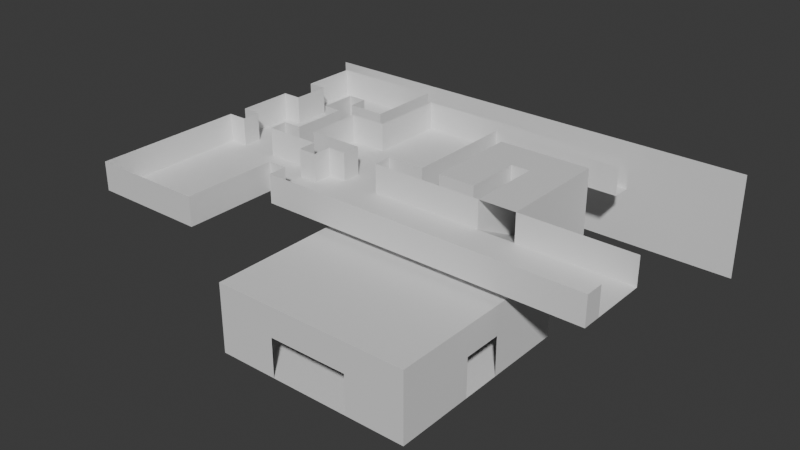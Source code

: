 # Source: Mansion.blend  (saved by Blender 4.1.24; exported with 4.5.12 LTS)
import bpy
from mathutils import Matrix  # noqa: F401  (used for matrix-valued properties, if any)

bpy.ops.wm.read_factory_settings(use_empty=True)
scene = bpy.context.scene
scene.name = 'Scene'

# ---- materials (node trees are filled in below, after node groups)
mat_woodfloor = bpy.data.materials.new('WoodFloor')
mat_woodfloor.use_transparent_shadow = False
mat_tilefloor = bpy.data.materials.new('TileFloor')
mat_tilefloor.use_transparent_shadow = False
mat_carpetfloor = bpy.data.materials.new('CarpetFloor')
mat_carpetfloor.use_transparent_shadow = False
mat_plasterwall = bpy.data.materials.new('PlasterWall')
mat_plasterwall.use_transparent_shadow = False
mat_woodwall = bpy.data.materials.new('WoodWall')
mat_woodwall.use_transparent_shadow = False
mat_tilewall = bpy.data.materials.new('TileWall')
mat_tilewall.use_transparent_shadow = False

# ---- material node trees
mat_woodfloor.use_nodes = True; mat_woodfloor.node_tree.nodes.clear()
_N = mat_woodfloor.node_tree.nodes; _L = mat_woodfloor.node_tree.links
n0 = _N.new('ShaderNodeBsdfPrincipled'); n0.name = 'Principled BSDF'; n0.location = (10, 300)
n1 = _N.new('ShaderNodeOutputMaterial'); n1.name = 'Material Output'; n1.location = (300, 300)
_L.new(n0.outputs[0], n1.inputs[0])
n1.is_active_output = True
mat_tilefloor.use_nodes = True; mat_tilefloor.node_tree.nodes.clear()
_N = mat_tilefloor.node_tree.nodes; _L = mat_tilefloor.node_tree.links
n0 = _N.new('ShaderNodeBsdfPrincipled'); n0.name = 'Principled BSDF'; n0.location = (10, 300)
n1 = _N.new('ShaderNodeOutputMaterial'); n1.name = 'Material Output'; n1.location = (300, 300)
_L.new(n0.outputs[0], n1.inputs[0])
n1.is_active_output = True
mat_carpetfloor.use_nodes = True; mat_carpetfloor.node_tree.nodes.clear()
_N = mat_carpetfloor.node_tree.nodes; _L = mat_carpetfloor.node_tree.links
n0 = _N.new('ShaderNodeBsdfPrincipled'); n0.name = 'Principled BSDF'; n0.location = (10, 300)
n1 = _N.new('ShaderNodeOutputMaterial'); n1.name = 'Material Output'; n1.location = (300, 300)
_L.new(n0.outputs[0], n1.inputs[0])
n1.is_active_output = True
mat_plasterwall.use_nodes = True; mat_plasterwall.node_tree.nodes.clear()
_N = mat_plasterwall.node_tree.nodes; _L = mat_plasterwall.node_tree.links
n0 = _N.new('ShaderNodeBsdfPrincipled'); n0.name = 'Principled BSDF'; n0.location = (10, 300)
n1 = _N.new('ShaderNodeOutputMaterial'); n1.name = 'Material Output'; n1.location = (300, 300)
_L.new(n0.outputs[0], n1.inputs[0])
n1.is_active_output = True
mat_woodwall.use_nodes = True; mat_woodwall.node_tree.nodes.clear()
_N = mat_woodwall.node_tree.nodes; _L = mat_woodwall.node_tree.links
n0 = _N.new('ShaderNodeBsdfPrincipled'); n0.name = 'Principled BSDF'; n0.location = (10, 300)
n1 = _N.new('ShaderNodeOutputMaterial'); n1.name = 'Material Output'; n1.location = (300, 300)
_L.new(n0.outputs[0], n1.inputs[0])
n1.is_active_output = True
mat_tilewall.use_nodes = True; mat_tilewall.node_tree.nodes.clear()
_N = mat_tilewall.node_tree.nodes; _L = mat_tilewall.node_tree.links
n0 = _N.new('ShaderNodeBsdfPrincipled'); n0.name = 'Principled BSDF'; n0.location = (10, 300)
n1 = _N.new('ShaderNodeOutputMaterial'); n1.name = 'Material Output'; n1.location = (300, 300)
_L.new(n0.outputs[0], n1.inputs[0])
n1.is_active_output = True

# ---- world
world_world = bpy.data.worlds.new('World'); scene.world = world_world
world_world.use_nodes = True; world_world.node_tree.nodes.clear()
_N = world_world.node_tree.nodes; _L = world_world.node_tree.links
n0 = _N.new('ShaderNodeOutputWorld'); n0.name = 'World Output'; n0.location = (300, 300)
n1 = _N.new('ShaderNodeBackground'); n1.name = 'Background'; n1.location = (10, 300)
n1.inputs[0].default_value = (0.05088, 0.05088, 0.05088, 1.0)
_L.new(n1.outputs[0], n0.inputs[0])
n0.is_active_output = True
world_world.color = (0.05088, 0.05088, 0.05088)
world_world.use_sun_shadow = False
world_world.sun_shadow_jitter_overblur = 0.0

# ---- meshes
me_grid = bpy.data.meshes.new('Grid')
me_grid.from_pydata([(2.0, -10.0, 0.0), (4.0, -10.0, 0.0), (6.0, -10.0, 0.0), (8.0, -10.0, 0.0), (10.0, -10.0, 0.0), (-8.0, -8.0, 0.0), (-6.0, -8.0, 0.0), (-4.0, -8.0, 0.0), (-2.0, -8.0, 0.0), (0.0, -8.0, 0.0), (2.0, -8.0, 0.0), (4.0, -8.0, 0.0), (6.0, -8.0, 0.0), (8.0, -8.0, 0.0), (10.0, -8.0, 0.0), (-10.0, -6.0, 0.0), (-8.0, -6.0, 0.0), (-6.0, -6.0, 0.0), (-4.0, -6.0, 0.0), (-2.0, -6.0, 0.0), (0.0, -6.0, 0.0), (2.0, -6.0, 0.0), (4.0, -6.0, 0.0), (6.0, -6.0, 0.0), (8.0, -6.0, 0.0), (-10.0, -4.0, 0.0), (-8.0, -4.0, 0.0), (-6.0, -4.0, 0.0), (-4.0, -4.0, 0.0), (-2.0, -4.0, 0.0), (0.0, -4.0, 0.0), (2.0, -4.0, 0.0), (4.0, -4.0, 0.0), (6.0, -4.0, 0.0), (8.0, -4.0, 0.0), (-8.0, -2.0, 0.0), (-6.0, -2.0, 0.0), (-4.0, -2.0, 0.0), (-2.0, -2.0, 0.0), (0.0, -2.0, 0.0), (2.0, -2.0, 0.0), (4.0, -2.0, 0.0), (6.0, -2.0, 0.0), (8.0, -2.0, 0.0), (-10.0, 0.0, 0.0), (-8.0, 0.0, 0.0), (-6.0, 0.0, 0.0), (-4.0, 0.0, 0.0), (-2.0, 0.0, 0.0), (0.0, 0.0, 0.0), (2.0, 0.0, 0.0), (4.0, 0.0, 0.0), (6.0, 0.0, 0.0), (8.0, 0.0, 0.0), (-10.0, 2.0, 0.0), (-8.0, 2.0, 0.0), (-6.0, 2.0, 0.0), (-4.0, 2.0, 0.0), (-2.0, 2.0, 0.0), (0.0, 2.0, 0.0), (2.0, 2.0, 0.0), (4.0, 2.0, 0.0), (6.0, 2.0, 0.0), (8.0, 2.0, 0.0), (-8.0, 4.0, 0.0), (-6.0, 4.0, 0.0), (-4.0, 4.0, 0.0), (-2.0, 4.0, 0.0), (0.0, 4.0, 0.0), (2.0, 4.0, 0.0), (4.0, 4.0, 0.0), (6.0, 4.0, 0.0), (8.0, 4.0, 0.0), (10.0, 4.0, 0.0), (-10.0, 6.0, 0.0), (-8.0, 6.0, 0.0), (-6.0, 6.0, 0.0), (-4.0, 6.0, 0.0), (-2.0, 6.0, 0.0), (0.0, 6.0, 0.0), (2.0, 6.0, 0.0), (4.0, 6.0, 0.0), (6.0, 6.0, 0.0), (8.0, 6.0, 0.0), (10.0, 6.0, 0.0), (-10.0, 8.0, 0.0), (-8.0, 8.0, 0.0), (-6.0, 8.0, 0.0), (-4.0, 8.0, 0.0), (-2.0, 8.0, 0.0), (0.0, 8.0, 0.0), (2.0, 8.0, 0.0), (4.0, 8.0, 0.0), (6.0, 8.0, 0.0), (8.0, 8.0, 0.0), (10.0, 8.0, 0.0), (-10.0, 10.0, 0.0), (-6.0, 10.0, 0.0), (-4.0, 10.0, 0.0), (-2.0, 10.0, 0.0), (0.0, 10.0, 0.0), (4.0, 10.0, 0.0), (6.0, 10.0, 0.0), (-4.0, 12.0, 1.0), (-2.0, 12.0, 1.0), (0.0, 12.0, 1.0), (-4.0, 14.0, 2.0), (-2.0, 14.0, 2.0), (0.0, 14.0, 2.0), (-4.0, 16.0, 3.0), (-2.0, 16.0, 3.0), (0.0, 16.0, 3.0), (-4.0, 18.0, 4.0), (-2.0, 18.0, 4.0), (0.0, 18.0, 4.0), (-4.0, 20.0, 4.0), (-2.0, 20.0, 4.0), (0.0, 20.0, 4.0), (-4.0, 22.0, 4.0), (-2.0, 22.0, 4.0), (0.0, 22.0, 4.0), (2.0, 18.0, 4.0), (2.0, 20.0, 4.0), (2.0, 22.0, 4.0), (4.0, 18.0, 4.0), (4.0, 20.0, 4.0), (4.0, 22.0, 4.0), (2.0, 16.0, 5.0), (4.0, 16.0, 5.0), (0.0, 16.0, 4.0), (2.0, 14.0, 6.0), (4.0, 14.0, 6.0), (0.0, 14.0, 4.0), (-4.0, 24.0, 11.0), (4.0, 12.0, 7.0), (2.0, 10.0, 7.0), (6.0, 10.0, 7.0), (8.0, 10.0, 7.0), (10.0, 8.0, 7.0), (10.0, 6.0, 7.0), (-4.0, 10.0, 7.0), (-8.0, 10.0, 7.0), (-10.0, 10.0, 7.0), (-10.0, 4.0, 7.0), (-10.0, -10.0, 0.0), (-8.0, -10.0, 0.0), (-6.0, -10.0, 0.0), (-4.0, -10.0, 0.0), (-2.0, -10.0, 0.0), (0.0, -10.0, 0.0), (-10.0, -8.0, 0.0), (10.0, -6.0, 0.0), (10.0, -4.0, 0.0), (-10.0, -2.0, 0.0), (10.0, -2.0, 0.0), (10.0, 0.0, 0.0), (10.0, 2.0, 0.0), (-10.0, 4.0, 0.0), (-8.0, 10.0, 0.0), (2.0, 10.0, 0.0), (8.0, 10.0, 0.0), (10.0, 10.0, 0.0), (-2.0, -10.0, 4.0), (0.0, -10.0, 4.0), (2.0, -10.0, 4.0), (10.0, -10.0, 4.0), (-10.0, -4.0, 4.0), (-10.0, -2.0, 4.0), (10.0, 0.0, 4.0), (10.0, 4.0, 4.0), (-10.0, 6.0, 4.0), (-10.0, 10.0, 4.0), (-8.0, 10.0, 4.0), (-6.0, 10.0, 4.0), (2.0, 10.0, 4.0), (4.0, 10.0, 4.0), (6.0, 10.0, 4.0), (-10.0, -10.0, 4.0), (-8.0, -10.0, 4.0), (-6.0, -10.0, 4.0), (-4.0, -10.0, 4.0), (4.0, -10.0, 4.0), (6.0, -10.0, 4.0), (8.0, -10.0, 4.0), (-10.0, -8.0, 4.0), (10.0, -8.0, 4.0), (-10.0, -6.0, 4.0), (10.0, -6.0, 4.0), (10.0, -4.0, 4.0), (10.0, -2.0, 4.0), (-10.0, 0.0, 4.0), (-10.0, 2.0, 4.0), (10.0, 2.0, 4.0), (-10.0, 4.0, 4.0), (10.0, 6.0, 4.0), (-10.0, 8.0, 4.0), (10.0, 8.0, 4.0), (-4.0, 10.0, 4.0), (0.0, 10.0, 4.0), (8.0, 10.0, 4.0), (10.0, 10.0, 4.0), (-10.0, -10.0, 7.0), (-8.0, -10.0, 7.0), (-6.0, -10.0, 7.0), (-4.0, -10.0, 7.0), (-2.0, -10.0, 7.0), (0.0, -10.0, 7.0), (2.0, -10.0, 7.0), (4.0, -10.0, 7.0), (6.0, -10.0, 7.0), (8.0, -10.0, 7.0), (10.0, -10.0, 7.0), (-10.0, -8.0, 7.0), (10.0, -8.0, 7.0), (-10.0, -6.0, 7.0), (10.0, -6.0, 7.0), (-10.0, -4.0, 7.0), (10.0, -4.0, 7.0), (-10.0, -2.0, 7.0), (10.0, -2.0, 7.0), (-10.0, 0.0, 7.0), (10.0, 0.0, 7.0), (-10.0, 2.0, 7.0), (10.0, 2.0, 7.0), (10.0, 4.0, 7.0), (-10.0, 6.0, 7.0), (-10.0, 8.0, 7.0), (-6.0, 10.0, 7.0), (0.0, 10.0, 7.0), (4.0, 10.0, 7.0), (10.0, 10.0, 7.0), (0.0, 12.0, 4.0), (2.0, 18.0, 7.0), (-4.0, 14.0, 7.0), (-4.0, 16.0, 7.0), (-4.0, 22.0, 7.0), (2.0, 12.0, 7.0), (2.0, 14.0, 7.0), (0.0, 18.0, 7.0), (2.0, 16.0, 7.0), (-4.0, 12.0, 4.0), (-4.0, 16.0, 4.0), (-4.0, 14.0, 4.0), (-4.0, 12.0, 7.0), (-4.0, 18.0, 7.0), (-2.0, 22.0, 7.0), (2.0, 22.0, 7.0), (4.0, 22.0, 7.0), (-2.0, 12.0, 11.0), (-24.0, 0.0, 8.0), (-24.0, 2.0, 8.0), (-24.0, 12.0, 8.0), (-24.0, 10.0, 8.0), (-24.0, 8.0, 8.0), (-24.0, 6.0, 8.0), (-24.0, 4.0, 8.0), (-22.0, 4.0, 8.0), (-22.0, 6.0, 8.0), (-22.0, 8.0, 8.0), (-22.0, 10.0, 8.0), (-22.0, 2.0, 8.0), (-22.0, 0.0, 8.0), (-20.0, 14.0, 8.0), (-18.0, 14.0, 8.0), (-20.0, 0.0, 8.0), (2.0, 10.0, 8.0), (0.0, 8.0, 8.0), (2.0, 8.0, 8.0), (4.0, 8.0, 8.0), (0.0, 6.0, 8.0), (2.0, 6.0, 8.0), (4.0, 6.0, 8.0), (0.0, 4.0, 8.0), (2.0, 4.0, 8.0), (4.0, 4.0, 8.0), (6.0, 10.0, 8.0), (6.0, 8.0, 8.0), (6.0, 6.0, 8.0), (6.0, 4.0, 8.0), (8.0, 10.0, 8.0), (8.0, 8.0, 8.0), (8.0, 6.0, 8.0), (8.0, 4.0, 8.0), (10.0, 8.0, 8.0), (10.0, 6.0, 8.0), (12.0, 10.0, 8.0), (12.0, 8.0, 8.0), (12.0, 6.0, 8.0), (12.0, 4.0, 8.0), (14.0, 10.0, 8.0), (14.0, 8.0, 8.0), (14.0, 6.0, 8.0), (14.0, 4.0, 8.0), (16.0, 10.0, 8.0), (16.0, 8.0, 8.0), (16.0, 6.0, 8.0), (16.0, 4.0, 8.0), (18.0, 10.0, 8.0), (18.0, 8.0, 8.0), (18.0, 6.0, 8.0), (18.0, 4.0, 8.0), (-2.0, 10.0, 8.0), (-2.0, 8.0, 8.0), (-2.0, 6.0, 8.0), (-2.0, 4.0, 8.0), (-4.0, 10.0, 8.0), (-4.0, 8.0, 8.0), (-4.0, 6.0, 8.0), (-4.0, 4.0, 8.0), (-6.0, 8.0, 8.0), (-6.0, 6.0, 8.0), (-6.0, 4.0, 8.0), (-8.0, 10.0, 8.0), (-8.0, 8.0, 8.0), (-8.0, 6.0, 8.0), (-8.0, 4.0, 8.0), (-10.0, 10.0, 8.0), (-10.0, 4.0, 8.0), (-12.0, 10.0, 8.0), (-12.0, 8.0, 8.0), (-12.0, 6.0, 8.0), (-12.0, 4.0, 8.0), (-18.0, 0.0, 8.0), (-18.0, 2.0, 8.0), (-20.0, 2.0, 8.0), (-18.0, 12.0, 8.0), (-20.0, 12.0, 8.0), (-20.0, 10.0, 8.0), (-20.0, 8.0, 8.0), (-20.0, 6.0, 8.0), (-20.0, 4.0, 8.0), (-18.0, 4.0, 8.0), (-18.0, 6.0, 8.0), (-18.0, 8.0, 8.0), (-18.0, 10.0, 8.0), (-16.0, 10.0, 8.0), (-16.0, 8.0, 8.0), (-16.0, 6.0, 8.0), (-16.0, 4.0, 8.0), (-14.0, 4.0, 8.0), (-14.0, 6.0, 8.0), (-14.0, 8.0, 8.0), (-14.0, 10.0, 8.0), (-30.0, 14.0, 8.0), (-30.0, 4.0, 8.0), (-30.0, 6.0, 8.0), (-30.0, 8.0, 8.0), (-30.0, 10.0, 8.0), (-30.0, 12.0, 8.0), (-30.0, 2.0, 8.0), (-30.0, 0.0, 8.0), (-28.0, 0.0, 8.0), (-28.0, 2.0, 8.0), (-28.0, 12.0, 8.0), (-28.0, 10.0, 8.0), (-28.0, 8.0, 8.0), (-28.0, 6.0, 8.0), (-28.0, 4.0, 8.0), (-28.0, 14.0, 8.0), (-26.0, 14.0, 8.0), (-26.0, 4.0, 8.0), (-26.0, 6.0, 8.0), (-26.0, 8.0, 8.0), (-26.0, 10.0, 8.0), (-26.0, 12.0, 8.0), (-26.0, 2.0, 8.0), (-26.0, 0.0, 8.0), (-24.0, 14.0, 8.0), (10.0, 4.0, 8.0), (-10.0, 6.0, 8.0), (-10.0, 8.0, 8.0), (-6.0, 10.0, 8.0), (0.0, 10.0, 8.0), (4.0, 10.0, 8.0), (10.0, 10.0, 8.0), (0.0, 12.0, 7.0), (2.0, 16.0, 11.0), (0.0, 14.0, 7.0), (0.0, 18.0, 11.0), (2.0, 14.0, 11.0), (2.0, 12.0, 11.0), (0.0, 16.0, 7.0), (2.0, 18.0, 11.0), (0.0, 10.0, 11.0), (4.0, 10.0, 11.0), (0.0, 12.0, 11.0), (0.0, 14.0, 11.0), (-4.0, 12.0, 11.0), (-4.0, 14.0, 11.0), (-4.0, 16.0, 11.0), (-4.0, 18.0, 11.0), (-4.0, 20.0, 11.0), (-4.0, 22.0, 11.0), (-2.0, 22.0, 11.0), (0.0, 22.0, 11.0), (2.0, 22.0, 11.0), (4.0, 22.0, 11.0), (0.0, 16.0, 11.0), (2.0, 10.0, 11.0), (-4.0, 10.0, 11.0), (-2.0, 10.0, 11.0), (-30.0, 16.0, 8.0), (-28.0, 16.0, 8.0), (-26.0, 16.0, 8.0), (-24.0, 16.0, 8.0), (-22.0, 20.0, 8.0), (-30.0, 18.0, 8.0), (-28.0, 18.0, 8.0), (-26.0, 18.0, 8.0), (-30.0, 22.0, 8.0), (-28.0, 22.0, 8.0), (-26.0, 22.0, 8.0), (-22.0, 24.0, 8.0), (-30.0, 24.0, 8.0), (-28.0, 24.0, 8.0), (-26.0, 24.0, 8.0), (-24.0, 24.0, 8.0), (-22.0, 26.0, 8.0), (-30.0, 26.0, 8.0), (-28.0, 26.0, 8.0), (-26.0, 26.0, 8.0), (-24.0, 26.0, 8.0), (-20.0, 22.0, 8.0), (-20.0, 24.0, 8.0), (-20.0, 26.0, 8.0), (-8.0, 2.0, 8.0), (-6.0, 2.0, 8.0), (-4.0, 2.0, 8.0), (-18.0, 0.0, 11.0), (-18.0, 2.0, 11.0), (-18.0, 12.0, 11.0), (-18.0, 4.0, 11.0), (-18.0, 10.0, 11.0), (-30.0, 14.0, 11.0), (-30.0, 4.0, 11.0), (-30.0, 6.0, 11.0), (-30.0, 8.0, 11.0), (-30.0, 10.0, 11.0), (-30.0, 12.0, 11.0), (-30.0, 2.0, 11.0), (-30.0, 0.0, 11.0), (-2.0, 2.0, 8.0), (18.0, 2.0, 8.0), (-30.0, 16.0, 11.0), (-22.0, 20.0, 11.0), (-30.0, 18.0, 11.0), (-30.0, 22.0, 11.0), (-28.0, 22.0, 11.0), (-28.0, 10.0, 11.0), (-30.0, 24.0, 11.0), (-6.0, 20.0, 11.0), (-30.0, 26.0, 11.0), (-6.0, 18.0, 11.0), (-6.0, 16.0, 11.0), (-6.0, 14.0, 11.0), (-18.0, 22.0, 11.0), (-18.0, 24.0, 11.0), (-18.0, 26.0, 11.0), (-20.0, 16.0, 8.0), (-20.0, 20.0, 8.0), (-20.0, 16.0, 11.0), (-18.0, 20.0, 11.0), (-8.0, 12.0, 8.0), (-10.0, 12.0, 8.0), (-12.0, 12.0, 8.0), (-16.0, 12.0, 8.0), (-14.0, 12.0, 8.0), (-6.0, 12.0, 8.0), (-8.0, 14.0, 8.0), (-10.0, 14.0, 8.0), (-12.0, 14.0, 8.0), (-16.0, 14.0, 8.0), (-14.0, 14.0, 8.0), (-6.0, 14.0, 8.0), (-8.0, 16.0, 8.0), (-10.0, 16.0, 8.0), (-12.0, 16.0, 8.0), (-18.0, 16.0, 8.0), (-16.0, 16.0, 8.0), (-14.0, 16.0, 8.0), (-6.0, 16.0, 8.0), (-8.0, 18.0, 8.0), (-10.0, 18.0, 8.0), (-12.0, 18.0, 8.0), (-18.0, 20.0, 8.0), (-14.0, 18.0, 8.0), (-6.0, 18.0, 8.0), (-4.0, 20.0, 7.0), (-8.0, 20.0, 8.0), (-10.0, 20.0, 8.0), (-12.0, 20.0, 8.0), (-18.0, 22.0, 8.0), (-16.0, 20.0, 8.0), (-14.0, 20.0, 8.0), (-6.0, 20.0, 8.0), (-8.0, 22.0, 8.0), (-10.0, 22.0, 8.0), (-12.0, 22.0, 8.0), (-18.0, 24.0, 8.0), (-16.0, 22.0, 8.0), (-14.0, 22.0, 8.0), (-6.0, 22.0, 8.0), (-4.0, 24.0, 8.0), (-8.0, 24.0, 8.0), (-10.0, 24.0, 8.0), (-12.0, 24.0, 8.0), (-18.0, 26.0, 8.0), (-16.0, 24.0, 8.0), (-14.0, 24.0, 8.0), (-6.0, 24.0, 8.0), (-16.0, 24.0, 11.0), (-2.0, 24.0, 8.0), (0.0, 22.0, 7.0), (0.0, 24.0, 8.0), (2.0, 24.0, 8.0), (-6.0, 22.0, 11.0), (4.0, 24.0, 8.0), (4.0, 24.0, 11.0), (-24.0, 12.0, 11.0), (-20.0, 12.0, 11.0), (-28.0, 12.0, 11.0), (18.0, 4.0, 11.0), (-16.0, 4.0, 11.0), (6.0, 18.0, 4.0), (6.0, 20.0, 4.0), (6.0, 22.0, 4.0), (6.0, 16.0, 5.0), (6.0, 14.0, 6.0), (6.0, 14.0, 7.0), (6.0, 18.0, 7.0), (6.0, 20.0, 7.0), (6.0, 22.0, 7.0), (6.0, 12.0, 7.0), (6.0, 16.0, 7.0), (6.0, 10.0, 11.0), (6.0, 12.0, 11.0), (6.0, 14.0, 11.0), (6.0, 18.0, 11.0), (6.0, 20.0, 11.0), (6.0, 22.0, 11.0), (6.0, 16.0, 11.0), (-2.0, 10.0, 7.0), (-8.0, 8.0, 7.0), (-6.0, 8.0, 7.0), (-4.0, 8.0, 7.0), (-2.0, 8.0, 7.0), (0.0, 8.0, 7.0), (2.0, 8.0, 7.0), (4.0, 8.0, 7.0), (6.0, 8.0, 7.0), (8.0, 8.0, 7.0), (-8.0, 6.0, 7.0), (-6.0, 6.0, 7.0), (-4.0, 6.0, 7.0), (-2.0, 6.0, 7.0), (0.0, 6.0, 7.0), (2.0, 6.0, 7.0), (4.0, 6.0, 7.0), (6.0, 6.0, 7.0), (8.0, 6.0, 7.0), (-8.0, 4.0, 7.0), (-6.0, 4.0, 7.0), (-4.0, 4.0, 7.0), (-2.0, 4.0, 7.0), (0.0, 4.0, 7.0), (2.0, 4.0, 7.0), (4.0, 4.0, 7.0), (6.0, 4.0, 7.0), (8.0, 4.0, 7.0), (-8.0, 2.0, 7.0), (-6.0, 2.0, 7.0), (-4.0, 2.0, 7.0), (-2.0, 2.0, 7.0), (0.0, 2.0, 7.0), (2.0, 2.0, 7.0), (4.0, 2.0, 7.0), (6.0, 2.0, 7.0), (8.0, 2.0, 7.0), (-8.0, 0.0, 7.0), (-6.0, 0.0, 7.0), (-4.0, 0.0, 7.0), (-2.0, 0.0, 7.0), (0.0, 0.0, 7.0), (2.0, 0.0, 7.0), (4.0, 0.0, 7.0), (6.0, 0.0, 7.0), (8.0, 0.0, 7.0), (-8.0, -2.0, 7.0), (-6.0, -2.0, 7.0), (-4.0, -2.0, 7.0), (-2.0, -2.0, 7.0), (0.0, -2.0, 7.0), (2.0, -2.0, 7.0), (4.0, -2.0, 7.0), (6.0, -2.0, 7.0), (8.0, -2.0, 7.0), (-8.0, -4.0, 7.0), (-6.0, -4.0, 7.0), (-4.0, -4.0, 7.0), (-2.0, -4.0, 7.0), (0.0, -4.0, 7.0), (2.0, -4.0, 7.0), (4.0, -4.0, 7.0), (6.0, -4.0, 7.0), (8.0, -4.0, 7.0), (-8.0, -6.0, 7.0), (-6.0, -6.0, 7.0), (-4.0, -6.0, 7.0), (-2.0, -6.0, 7.0), (0.0, -6.0, 7.0), (2.0, -6.0, 7.0), (4.0, -6.0, 7.0), (6.0, -6.0, 7.0), (8.0, -6.0, 7.0), (-8.0, -8.0, 7.0), (-6.0, -8.0, 7.0), (-4.0, -8.0, 7.0), (-2.0, -8.0, 7.0), (0.0, -8.0, 7.0), (2.0, -8.0, 7.0), (4.0, -8.0, 7.0), (6.0, -8.0, 7.0), (8.0, -8.0, 7.0), (-16.0, 10.0, 11.0), (-16.0, 12.0, 11.0), (-16.0, 20.0, 11.0), (-16.0, 22.0, 11.0), (-24.0, 10.0, 11.0), (-22.0, 10.0, 11.0), (-20.0, 10.0, 11.0), (-20.0, 14.0, 11.0), (-26.0, 20.0, 8.0), (-28.0, 18.0, 11.0), (-24.0, 18.0, 11.0), (-20.0, 20.0, 11.0), (-22.0, 28.0, 8.0), (-30.0, 28.0, 8.0), (-28.0, 28.0, 8.0), (-26.0, 28.0, 8.0), (-24.0, 28.0, 8.0), (-20.0, 28.0, 8.0), (-22.0, 28.0, 11.0), (-30.0, 28.0, 11.0), (-28.0, 28.0, 11.0), (-26.0, 28.0, 11.0), (-24.0, 28.0, 11.0), (-20.0, 28.0, 11.0), (-18.0, 28.0, 11.0), (-4.0, 26.0, 8.0), (-8.0, 26.0, 8.0), (-10.0, 26.0, 8.0), (-12.0, 26.0, 8.0), (-18.0, 28.0, 8.0), (-16.0, 26.0, 8.0), (-14.0, 26.0, 8.0), (-6.0, 26.0, 8.0), (-4.0, 26.0, 11.0), (-8.0, 26.0, 11.0), (-10.0, 26.0, 11.0), (-12.0, 26.0, 11.0), (-16.0, 26.0, 11.0), (-14.0, 26.0, 11.0), (-6.0, 26.0, 11.0), (-2.0, 26.0, 8.0), (-2.0, 26.0, 11.0), (0.0, 26.0, 8.0), (0.0, 26.0, 11.0), (2.0, 26.0, 8.0), (2.0, 26.0, 11.0), (4.0, 26.0, 8.0), (4.0, 26.0, 11.0), (-2.0, 12.0, 7.0), (-6.0, 24.0, 11.0), (-2.0, 24.0, 11.0), (0.0, 24.0, 11.0), (2.0, 24.0, 11.0), (6.0, 24.0, 8.0), (6.0, 24.0, 11.0), (6.0, 26.0, 8.0), (6.0, 26.0, 11.0), (8.0, 24.0, 8.0), (8.0, 24.0, 11.0), (8.0, 26.0, 8.0), (8.0, 26.0, 11.0), (8.0, 10.0, 11.0), (12.0, 10.0, 11.0), (14.0, 10.0, 11.0), (16.0, 10.0, 11.0), (18.0, 10.0, 11.0), (10.0, 10.0, 11.0), (-8.0, 10.0, 11.0), (-10.0, 10.0, 11.0), (-14.0, 10.0, 11.0), (-6.0, 10.0, 11.0), (-8.0, 12.0, 11.0), (-10.0, 12.0, 11.0), (-14.0, 12.0, 11.0), (-6.0, 12.0, 11.0), (-24.0, -2.0, 8.0), (-22.0, -2.0, 8.0), (-20.0, -2.0, 8.0), (-18.0, -2.0, 8.0), (-30.0, -2.0, 8.0), (-28.0, -2.0, 8.0), (-26.0, -2.0, 8.0), (16.0, 2.0, 8.0), (14.0, 2.0, 8.0), (12.0, 2.0, 8.0), (-18.0, -2.0, 11.0), (-30.0, -2.0, 11.0), (8.0, 2.0, 8.0), (6.0, 2.0, 8.0), (-24.0, -4.0, 8.0), (-22.0, -4.0, 8.0), (-20.0, -4.0, 8.0), (-18.0, -4.0, 8.0), (-30.0, -4.0, 8.0), (-28.0, -4.0, 8.0), (-26.0, -4.0, 8.0), (4.0, 2.0, 8.0), (2.0, 2.0, 8.0), (0.0, 2.0, 8.0), (-18.0, -4.0, 11.0), (-30.0, -4.0, 11.0), (-24.0, -6.0, 8.0), (-22.0, -6.0, 8.0), (-20.0, -6.0, 8.0), (-18.0, -6.0, 8.0), (-30.0, -6.0, 8.0), (-28.0, -6.0, 8.0), (-26.0, -6.0, 8.0), (-24.0, -6.0, 11.0), (-22.0, -6.0, 11.0), (-20.0, -6.0, 11.0), (-18.0, -6.0, 11.0), (-30.0, -6.0, 11.0), (-28.0, -6.0, 11.0), (-26.0, -6.0, 11.0), (-10.0, 2.0, 8.0), (-12.0, 2.0, 8.0), (-16.0, 2.0, 8.0), (-14.0, 2.0, 8.0), (10.0, 2.0, 8.0), (0.0, 2.0, 11.0), (2.0, 2.0, 11.0), (4.0, 2.0, 11.0), (6.0, 2.0, 11.0), (8.0, 2.0, 11.0), (12.0, 2.0, 11.0), (14.0, 2.0, 11.0), (16.0, 2.0, 11.0), (18.0, 2.0, 11.0), (-2.0, 2.0, 11.0), (-4.0, 2.0, 11.0), (-6.0, 2.0, 11.0), (-8.0, 2.0, 11.0), (-10.0, 2.0, 11.0), (-12.0, 2.0, 11.0), (-16.0, 2.0, 11.0), (-14.0, 2.0, 11.0), (10.0, 2.0, 11.0), (-18.0, 8.0, 11.0), (-16.0, 8.0, 11.0), (-22.0, 12.0, 8.0), (-22.0, 14.0, 8.0), (-22.0, 16.0, 8.0), (-22.0, 12.0, 11.0), (-22.0, 14.0, 11.0), (-22.0, 16.0, 11.0), (-22.0, 22.0, 8.0), (-24.0, 22.0, 8.0), (-22.0, 22.0, 11.0), (-24.0, 22.0, 11.0), (-24.0, 18.0, 8.0), (-22.0, 18.0, 8.0), (-22.0, 18.0, 11.0), (-28.0, 20.0, 8.0), (-28.0, 20.0, 11.0), (-24.0, 20.0, 11.0), (-24.0, 20.0, 8.0), (-20.0, 18.0, 8.0), (-20.0, 18.0, 11.0), (-18.0, 18.0, 11.0), (-18.0, 18.0, 8.0), (-16.0, 18.0, 8.0), (-16.0, 18.0, 11.0), (-4.0, 30.0, 8.0), (-8.0, 30.0, 8.0), (-10.0, 30.0, 8.0), (-12.0, 30.0, 8.0), (-16.0, 30.0, 8.0), (-14.0, 30.0, 8.0), (-6.0, 30.0, 8.0), (-2.0, 30.0, 8.0), (0.0, 30.0, 8.0), (2.0, 30.0, 8.0), (4.0, 30.0, 8.0), (6.0, 30.0, 8.0), (8.0, 30.0, 8.0), (-4.0, 30.0, 11.0), (-8.0, 30.0, 11.0), (-10.0, 30.0, 11.0), (-12.0, 30.0, 11.0), (-16.0, 30.0, 11.0), (-14.0, 30.0, 11.0), (-6.0, 30.0, 11.0), (-2.0, 30.0, 11.0), (0.0, 30.0, 11.0), (2.0, 30.0, 11.0), (4.0, 30.0, 11.0), (6.0, 30.0, 11.0), (8.0, 30.0, 11.0), (-18.0, 30.0, 8.0), (-18.0, 30.0, 11.0), (-20.0, 30.0, 8.0), (-20.0, 30.0, 11.0), (-22.0, 30.0, 8.0), (-22.0, 30.0, 11.0), (-24.0, 30.0, 8.0), (-24.0, 30.0, 11.0), (-26.0, 30.0, 8.0), (-26.0, 30.0, 11.0), (-28.0, 30.0, 8.0), (-28.0, 30.0, 11.0), (-30.0, 30.0, 8.0), (-30.0, 30.0, 11.0), (-32.0, 30.0, 8.0), (-32.0, 30.0, 11.0), (10.0, 30.0, 8.0), (10.0, 30.0, 11.0), (12.0, 30.0, 8.0), (12.0, 30.0, 11.0), (14.0, 30.0, 8.0), (14.0, 30.0, 11.0), (16.0, 30.0, 8.0), (16.0, 30.0, 11.0), (18.0, 30.0, 8.0), (18.0, 30.0, 11.0), (-4.0, 30.0, 4.0), (-8.0, 30.0, 4.0), (-10.0, 30.0, 4.0), (-12.0, 30.0, 4.0), (-16.0, 30.0, 4.0), (-14.0, 30.0, 4.0), (-6.0, 30.0, 4.0), (-2.0, 30.0, 4.0), (0.0, 30.0, 4.0), (2.0, 30.0, 4.0), (4.0, 30.0, 4.0), (6.0, 30.0, 4.0), (8.0, 30.0, 4.0), (-18.0, 30.0, 4.0), (-20.0, 30.0, 4.0), (-22.0, 30.0, 4.0), (-24.0, 30.0, 4.0), (-26.0, 30.0, 4.0), (-28.0, 30.0, 4.0), (-30.0, 30.0, 4.0), (-32.0, 30.0, 4.0), (10.0, 30.0, 4.0), (12.0, 30.0, 4.0), (14.0, 30.0, 4.0), (16.0, 30.0, 4.0), (18.0, 30.0, 4.0), (-4.0, 30.0, 0.0), (-8.0, 30.0, 0.0), (-10.0, 30.0, 0.0), (-12.0, 30.0, 0.0), (-16.0, 30.0, 0.0), (-14.0, 30.0, 0.0), (-6.0, 30.0, 0.0), (-2.0, 30.0, 0.0), (0.0, 30.0, 0.0), (2.0, 30.0, 0.0), (4.0, 30.0, 0.0), (6.0, 30.0, 0.0), (8.0, 30.0, 0.0), (-18.0, 30.0, 0.0), (-20.0, 30.0, 0.0), (-22.0, 30.0, 0.0), (-24.0, 30.0, 0.0), (-26.0, 30.0, 0.0), (-28.0, 30.0, 0.0), (-30.0, 30.0, 0.0), (-32.0, 30.0, 0.0), (10.0, 30.0, 0.0), (12.0, 30.0, 0.0), (14.0, 30.0, 0.0), (16.0, 30.0, 0.0), (18.0, 30.0, 0.0), (2.0, 20.0, 11.0), (4.0, 20.0, 11.0), (4.0, 18.0, 11.0), (4.0, 16.0, 11.0), (4.0, 14.0, 11.0), (4.0, 12.0, 11.0), (-2.0, 18.0, 11.0), (-2.0, 20.0, 11.0), (0.0, 20.0, 11.0), (-2.0, 14.0, 11.0), (-2.0, 16.0, 11.0)], [(197, 240)], [(144, 145, 5, 150), (145, 146, 6, 5), (146, 147, 7, 6), (147, 148, 8, 7), (148, 149, 9, 8), (149, 0, 10, 9), (0, 1, 11, 10), (1, 2, 12, 11), (2, 3, 13, 12), (3, 4, 14, 13), (150, 5, 16, 15), (5, 6, 17, 16), (6, 7, 18, 17), (7, 8, 19, 18), (8, 9, 20, 19), (9, 10, 21, 20), (10, 11, 22, 21), (11, 12, 23, 22), (12, 13, 24, 23), (13, 14, 151, 24), (15, 16, 26, 25), (16, 17, 27, 26), (17, 18, 28, 27), (18, 19, 29, 28), (19, 20, 30, 29), (20, 21, 31, 30), (21, 22, 32, 31), (22, 23, 33, 32), (23, 24, 34, 33), (24, 151, 152, 34), (25, 26, 35, 153), (26, 27, 36, 35), (27, 28, 37, 36), (28, 29, 38, 37), (29, 30, 39, 38), (30, 31, 40, 39), (31, 32, 41, 40), (32, 33, 42, 41), (33, 34, 43, 42), (34, 152, 154, 43), (153, 35, 45, 44), (35, 36, 46, 45), (36, 37, 47, 46), (37, 38, 48, 47), (38, 39, 49, 48), (39, 40, 50, 49), (40, 41, 51, 50), (41, 42, 52, 51), (42, 43, 53, 52), (43, 154, 155, 53), (44, 45, 55, 54), (45, 46, 56, 55), (46, 47, 57, 56), (47, 48, 58, 57), (48, 49, 59, 58), (49, 50, 60, 59), (50, 51, 61, 60), (51, 52, 62, 61), (52, 53, 63, 62), (53, 155, 156, 63), (54, 55, 64, 157), (55, 56, 65, 64), (56, 57, 66, 65), (57, 58, 67, 66), (58, 59, 68, 67), (59, 60, 69, 68), (60, 61, 70, 69), (61, 62, 71, 70), (62, 63, 72, 71), (63, 156, 73, 72), (157, 64, 75, 74), (64, 65, 76, 75), (65, 66, 77, 76), (66, 67, 78, 77), (67, 68, 79, 78), (68, 69, 80, 79), (69, 70, 81, 80), (70, 71, 82, 81), (71, 72, 83, 82), (72, 73, 84, 83), (74, 75, 86, 85), (75, 76, 87, 86), (76, 77, 88, 87), (77, 78, 89, 88), (78, 79, 90, 89), (79, 80, 91, 90), (80, 81, 92, 91), (81, 82, 93, 92), (82, 83, 94, 93), (83, 84, 95, 94), (85, 86, 158, 96), (86, 87, 97, 158), (87, 88, 98, 97), (88, 89, 99, 98), (89, 90, 100, 99), (90, 91, 159, 100), (91, 92, 101, 159), (92, 93, 102, 101), (93, 94, 160, 102), (94, 95, 161, 160), (99, 100, 105, 104), (98, 99, 104, 103), (104, 105, 108, 107), (103, 104, 107, 106), (107, 108, 111, 110), (106, 107, 110, 109), (110, 111, 114, 113), (109, 110, 113, 112), (113, 114, 117, 116), (112, 113, 116, 115), (116, 117, 120, 119), (115, 116, 119, 118), (120, 117, 122, 123), (117, 114, 121, 122), (123, 122, 125, 126), (122, 121, 124, 125), (124, 121, 127, 128), (129, 132, 377, 381), (128, 127, 130, 131), (127, 121, 232, 239), (131, 130, 236, 134), (108, 105, 231, 132), (540, 533, 528, 536), (121, 114, 238, 232), (100, 159, 174, 198), (159, 101, 175, 174), (101, 102, 176, 175), (2, 1, 181, 182), (102, 160, 199, 176), (54, 157, 193, 191), (3, 2, 182, 183), (161, 95, 196, 200), (73, 156, 192, 169), (4, 3, 183, 165), (160, 161, 200, 199), (157, 74, 170, 193), (14, 4, 165, 185), (84, 73, 169, 194), (150, 15, 186, 184), (74, 85, 195, 170), (151, 14, 185, 187), (144, 150, 184, 177), (95, 84, 194, 196), (15, 25, 166, 186), (145, 144, 177, 178), (85, 96, 171, 195), (152, 151, 187, 188), (146, 145, 178, 179), (96, 158, 172, 171), (25, 153, 167, 166), (147, 146, 179, 180), (158, 97, 173, 172), (154, 152, 188, 189), (97, 98, 197, 173), (194, 169, 224, 139), (184, 186, 214, 212), (170, 195, 226, 225), (187, 185, 213, 215), (177, 184, 212, 201), (196, 194, 139, 138), (186, 166, 216, 214), (178, 177, 201, 202), (195, 171, 142, 226), (188, 187, 215, 217), (179, 178, 202, 203), (171, 172, 141, 142), (166, 167, 218, 216), (180, 179, 203, 204), (172, 173, 227, 141), (189, 188, 217, 219), (162, 180, 204, 205), (173, 197, 140, 227), (167, 190, 220, 218), (163, 162, 205, 206), (198, 174, 135, 228), (168, 189, 219, 221), (164, 163, 206, 207), (174, 175, 229, 135), (190, 191, 222, 220), (181, 164, 207, 208), (175, 176, 136, 229), (192, 168, 221, 223), (182, 181, 208, 209), (176, 199, 137, 136), (191, 193, 143, 222), (183, 182, 209, 210), (200, 196, 138, 230), (169, 192, 223, 224), (165, 183, 210, 211), (199, 200, 230, 137), (193, 170, 225, 143), (185, 165, 211, 213), (112, 115, 487, 244), (118, 119, 245, 235), (120, 123, 246, 512), (119, 120, 512, 245), (98, 103, 240, 243, 140), (109, 112, 241), (529, 533, 540, 537), (126, 125, 524, 525), (124, 128, 526, 523), (106, 109, 241, 242), (115, 118, 235, 487), (123, 126, 247, 246), (103, 106, 242, 240), (132, 231, 375, 377), (111, 108, 132, 129), (536, 528, 532, 535), (125, 124, 523, 524), (130, 236, 237), (247, 126, 525, 531), (242, 241, 234, 233), (241, 112, 244, 234), (240, 242, 233, 243), (373, 265, 267, 268), (265, 372, 266, 267), (268, 267, 270, 271), (267, 266, 269, 270), (271, 270, 273, 274), (270, 269, 272, 273), (271, 274, 278, 277), (268, 271, 277, 276), (373, 268, 276, 275), (277, 278, 282, 281), (276, 277, 281, 280), (275, 276, 280, 279), (281, 282, 368, 284), (280, 281, 284, 283), (279, 280, 283, 374), (284, 368, 288, 287), (283, 284, 287, 286), (374, 283, 286, 285), (287, 288, 292, 291), (286, 287, 291, 290), (285, 286, 290, 289), (291, 292, 296, 295), (290, 291, 295, 294), (289, 290, 294, 293), (295, 296, 300, 299), (294, 295, 299, 298), (293, 294, 298, 297), (272, 269, 303, 304), (269, 266, 302, 303), (266, 372, 301, 302), (304, 303, 307, 308), (303, 302, 306, 307), (302, 301, 305, 306), (308, 307, 310, 311), (307, 306, 309, 310), (306, 305, 371, 309), (311, 310, 314, 315), (310, 309, 313, 314), (309, 371, 312, 313), (315, 314, 369, 317), (314, 313, 370, 369), (313, 312, 316, 370), (317, 369, 320, 321), (369, 370, 319, 320), (370, 316, 318, 319), (365, 360, 357, 352), (252, 251, 364, 363), (254, 253, 362, 361), (249, 250, 365, 366), (250, 255, 360, 365), (253, 252, 363, 362), (255, 254, 361, 360), (251, 367, 359, 364), (257, 258, 253, 254), (630, 262, 458, 460), (261, 260, 250, 249), (256, 257, 254, 255), (258, 259, 252, 253), (260, 256, 255, 250), (328, 327, 259, 258), (324, 330, 256, 260), (330, 329, 257, 256), (262, 630, 519, 326), (264, 324, 260, 261), (329, 328, 258, 257), (326, 325, 263, 262), (323, 324, 264, 322), (331, 330, 324, 323), (331, 332, 329, 330), (332, 333, 328, 329), (333, 334, 327, 328), (337, 336, 333, 332), (426, 425, 755, 754), (339, 340, 337, 338), (340, 341, 336, 337), (341, 342, 335, 336), (319, 318, 342, 341), (320, 319, 341, 340), (321, 320, 340, 339), (292, 288, 707, 706), (311, 315, 425, 426), (274, 273, 720, 719), (356, 355, 346, 345), (351, 352, 349, 350), (636, 637, 643, 642), (353, 358, 343, 348), (357, 356, 345, 344), (352, 357, 344, 349), (355, 354, 347, 346), (364, 359, 358, 353), (363, 364, 353, 354), (366, 365, 352, 351), (360, 361, 356, 357), (361, 362, 355, 356), (362, 363, 354, 355), (512, 246, 395, 394), (243, 233, 388, 387), (233, 234, 389, 388), (237, 236, 380, 379), (234, 244, 390, 389), (246, 247, 396, 395), (244, 487, 391, 390), (134, 236, 265, 373), (235, 245, 393, 392), (377, 381, 397, 386), (245, 512, 394, 393), (375, 377, 386, 385), (487, 235, 392, 391), (301, 372, 228, 541), (399, 400, 301, 305), (400, 301, 372, 383), (265, 398, 383, 372), (396, 247, 531, 539), (236, 265, 398, 380), (530, 529, 537, 538), (359, 367, 404, 403), (343, 358, 402, 401), (358, 359, 403, 402), (403, 404, 773, 408), (401, 402, 407, 406), (402, 403, 408, 407), (776, 631, 411, 410), (631, 779, 770, 411), (640, 652, 647, 646), (770, 769, 412, 416), (410, 411, 415, 414), (411, 770, 416, 415), (409, 410, 414, 413), (416, 412, 417, 421), (414, 415, 420, 419), (415, 416, 421, 420), (413, 414, 419, 418), (417, 412, 423, 424), (412, 769, 422, 423), (424, 423, 498, 506), (423, 422, 491, 498), (322, 264, 700, 701), (346, 347, 437, 436), (637, 638, 644, 643), (264, 261, 699, 700), (325, 430, 519, 326), (323, 322, 428, 429), (401, 406, 445, 443), (706, 707, 748, 749), (413, 418, 451, 449), (261, 249, 698, 699), (410, 409, 446, 447), (249, 366, 704, 698), (331, 323, 429, 431), (344, 345, 435, 434), (467, 697, 454, 473), (343, 401, 443, 433), (409, 413, 449, 446), (349, 344, 434, 439), (345, 346, 436, 435), (720, 721, 743, 744), (350, 349, 439, 440), (510, 626, 499, 507), (498, 491, 455, 456), (502, 511, 663, 648), (348, 343, 433, 438), (506, 498, 456, 457), (505, 504, 650, 651), (635, 640, 646, 641), (451, 418, 636, 642), (459, 405, 769, 422), (491, 422, 459, 484), (455, 491, 484, 461), (342, 318, 464, 466), (335, 342, 692, 623), (316, 312, 690, 691), (705, 706, 749, 750), (318, 316, 463, 464), (466, 464, 470, 472), (462, 467, 473, 468), (325, 465, 471, 263), (463, 462, 468, 469), (465, 466, 472, 471), (464, 463, 469, 470), (263, 471, 478, 477), (469, 468, 474, 475), (471, 472, 479, 478), (707, 742, 760, 748), (470, 469, 475, 476), (472, 470, 476, 479), (468, 473, 480, 474), (478, 479, 485, 784), (476, 475, 482, 483), (479, 476, 483, 485), (474, 480, 486, 481), (475, 474, 481, 482), (784, 485, 493, 492), (483, 482, 489, 490), (485, 483, 490, 493), (481, 486, 494, 488), (632, 407, 406, 445), (482, 481, 488, 489), (490, 489, 496, 497), (493, 490, 497, 500), (488, 494, 501, 495), (489, 488, 495, 496), (492, 493, 500, 499), (500, 497, 505, 508), (495, 501, 509, 503), (496, 495, 503, 504), (499, 500, 508, 507), (305, 399, 693, 371), (497, 496, 504, 505), (405, 444, 771, 769), (504, 503, 649, 650), (450, 494, 486, 452), (514, 516, 669, 667), (670, 669, 678, 679), (421, 417, 635, 639), (494, 450, 515, 501), (420, 421, 639, 638), (510, 507, 653, 660), (624, 430, 325, 465), (348, 438, 520, 353), (263, 477, 458, 262), (282, 278, 711, 710), (339, 338, 740, 741), (288, 368, 742, 707), (273, 272, 721, 720), (321, 339, 741, 739), (368, 282, 710, 742), (338, 522, 758, 740), (272, 304, 441, 721), (524, 523, 529, 530), (523, 526, 533, 529), (525, 524, 530, 531), (531, 530, 538, 539), (527, 532, 528), (526, 527, 528, 533), (100, 198, 231, 105), (231, 198, 228, 375), (131, 134, 532, 527), (111, 129, 114), (381, 238, 114, 129), (128, 131, 527, 526), (127, 130, 237, 239), (373, 275, 532, 134), (239, 232, 382, 376), (511, 502, 133, 673), (232, 238, 378, 382), (239, 237, 379, 376), (378, 238, 381, 397), (141, 542, 226, 142), (542, 551, 225, 226), (551, 560, 143, 225), (560, 569, 222, 143), (569, 578, 220, 222), (578, 587, 218, 220), (587, 596, 216, 218), (596, 605, 214, 216), (605, 614, 212, 214), (614, 202, 201, 212), (227, 543, 542, 141), (543, 552, 551, 542), (552, 561, 560, 551), (561, 570, 569, 560), (570, 579, 578, 569), (579, 588, 587, 578), (588, 597, 596, 587), (597, 606, 605, 596), (606, 615, 614, 605), (615, 203, 202, 614), (140, 544, 543, 227), (544, 553, 552, 543), (553, 562, 561, 552), (562, 571, 570, 561), (571, 580, 579, 570), (580, 589, 588, 579), (589, 598, 597, 588), (598, 607, 606, 597), (607, 616, 615, 606), (616, 204, 203, 615), (541, 545, 544, 140), (545, 554, 553, 544), (554, 563, 562, 553), (563, 572, 571, 562), (572, 581, 580, 571), (581, 590, 589, 580), (590, 599, 598, 589), (599, 608, 607, 598), (608, 617, 616, 607), (617, 205, 204, 616), (228, 546, 545, 541), (546, 555, 554, 545), (555, 564, 563, 554), (564, 573, 572, 563), (573, 582, 581, 572), (582, 591, 590, 581), (591, 600, 599, 590), (600, 609, 608, 599), (609, 618, 617, 608), (618, 206, 205, 617), (135, 547, 546, 228), (547, 556, 555, 546), (556, 565, 564, 555), (565, 574, 573, 564), (574, 583, 582, 573), (583, 592, 591, 582), (592, 601, 600, 591), (601, 610, 609, 600), (610, 619, 618, 609), (619, 207, 206, 618), (229, 548, 547, 135), (548, 557, 556, 547), (557, 566, 565, 556), (566, 575, 574, 565), (575, 584, 583, 574), (584, 593, 592, 583), (593, 602, 601, 592), (602, 611, 610, 601), (611, 620, 619, 610), (620, 208, 207, 619), (136, 549, 548, 229), (549, 558, 557, 548), (558, 567, 566, 557), (567, 576, 575, 566), (576, 585, 584, 575), (585, 594, 593, 584), (594, 603, 602, 593), (603, 612, 611, 602), (612, 621, 620, 611), (621, 209, 208, 620), (137, 550, 549, 136), (550, 559, 558, 549), (559, 568, 567, 558), (568, 577, 576, 567), (577, 586, 585, 576), (586, 595, 594, 585), (595, 604, 603, 594), (604, 613, 612, 603), (613, 622, 621, 612), (622, 210, 209, 621), (230, 138, 550, 137), (138, 139, 559, 550), (139, 224, 568, 559), (224, 223, 577, 568), (223, 221, 586, 577), (221, 219, 595, 586), (219, 217, 604, 595), (217, 215, 613, 604), (215, 213, 622, 613), (213, 211, 210, 622), (532, 275, 534, 535), (492, 499, 626, 625), (633, 773, 779, 778), (492, 784, 785, 625), (251, 367, 764, 763), (327, 259, 628, 629), (252, 259, 628, 627), (432, 334, 327, 629), (518, 251, 252, 627), (777, 776, 407, 632), (634, 461, 484, 459), (444, 405, 459, 634), (353, 520, 448, 354), (354, 448, 437, 347), (638, 639, 645, 644), (639, 635, 641, 645), (649, 655, 662, 657), (650, 649, 657, 658), (653, 654, 661, 660), (655, 648, 656, 662), (651, 650, 658, 659), (654, 651, 659, 661), (656, 648, 663, 664), (664, 663, 665, 666), (666, 665, 667, 668), (668, 667, 669, 670), (509, 502, 648, 655), (424, 506, 652, 640), (503, 509, 655, 649), (452, 486, 480, 453), (507, 508, 654, 653), (511, 513, 665, 663), (417, 424, 640, 635), (506, 457, 647, 652), (508, 505, 651, 654), (453, 480, 473, 454), (418, 419, 637, 636), (419, 420, 638, 637), (513, 514, 667, 665), (248, 671, 375, 385), (387, 243, 671, 248), (301, 541, 140, 305), (541, 671, 375, 228), (140, 541, 671, 243), (514, 513, 674, 675), (502, 509, 672, 133), (513, 511, 673, 674), (516, 514, 675, 517), (509, 501, 515, 672), (516, 517, 677, 676), (669, 516, 676, 678), (679, 678, 682, 683), (676, 677, 681, 680), (678, 676, 680, 682), (285, 289, 686, 685), (374, 285, 685, 689), (289, 293, 687, 686), (279, 374, 689, 684), (293, 297, 688, 687), (279, 684, 534, 275), (467, 462, 694, 697), (342, 466, 696, 692), (466, 465, 624, 696), (463, 316, 691, 695), (462, 463, 695, 694), (312, 371, 693, 690), (704, 703, 717, 718), (698, 704, 718, 712), (710, 711, 746, 747), (708, 701, 715, 722), (721, 441, 752, 743), (738, 739, 757, 756), (351, 350, 702, 703), (719, 720, 744, 745), (350, 440, 709, 702), (711, 719, 745, 746), (366, 351, 703, 704), (428, 322, 701, 708), (742, 710, 747, 760), (716, 723, 735, 728), (714, 713, 725, 726), (764, 767, 766, 763), (713, 712, 724, 725), (712, 718, 730, 724), (699, 698, 712, 713), (442, 705, 750, 751), (703, 702, 716, 717), (700, 699, 713, 714), (702, 709, 723, 716), (701, 700, 714, 715), (739, 741, 759, 757), (441, 427, 753, 752), (729, 728, 735, 736), (726, 725, 732, 733), (724, 730, 737, 731), (730, 729, 736, 737), (727, 726, 733, 734), (725, 724, 731, 732), (715, 714, 726, 727), (764, 765, 768, 767), (741, 740, 758, 759), (718, 717, 729, 730), (425, 738, 756, 755), (717, 716, 728, 729), (722, 715, 727, 734), (427, 426, 754, 753), (300, 296, 705, 442), (338, 331, 431, 522), (304, 308, 427, 441), (315, 317, 738, 425), (521, 300, 442, 751), (338, 337, 332, 331), (278, 274, 719, 711), (317, 321, 739, 738), (296, 292, 706, 705), (308, 311, 426, 427), (333, 336, 762, 761), (432, 334, 333, 761), (335, 623, 762, 336), (447, 410, 776, 777), (518, 251, 763, 766), (367, 404, 765, 764), (770, 769, 771, 772), (778, 779, 770, 772), (765, 404, 773, 774), (765, 768, 775, 774), (774, 775, 633, 773), (408, 773, 779, 631), (407, 408, 631, 776), (780, 781, 782, 783), (784, 785, 782, 783), (477, 458, 780, 783), (477, 478, 784, 783), (458, 460, 781, 780), (819, 818, 820, 821), (823, 822, 824, 825), (817, 816, 818, 819), (815, 814, 816, 817), (821, 820, 822, 823), (813, 812, 814, 815), (803, 790, 812, 813), (798, 797, 810, 811), (797, 796, 809, 810), (796, 795, 808, 809), (795, 794, 807, 808), (794, 793, 806, 807), (793, 786, 799, 806), (786, 792, 805, 799), (792, 787, 800, 805), (787, 788, 801, 800), (788, 789, 802, 801), (789, 791, 804, 802), (791, 790, 803, 804), (825, 824, 826, 827), (798, 811, 829, 828), (828, 829, 831, 830), (830, 831, 833, 832), (832, 833, 835, 834), (834, 835, 837, 836), (832, 834, 862, 861), (824, 822, 856, 857), (786, 793, 845, 838), (816, 814, 852, 853), (828, 830, 860, 859), (793, 794, 846, 845), (826, 824, 857, 858), (788, 787, 839, 840), (794, 795, 847, 846), (834, 836, 863, 862), (789, 788, 840, 841), (822, 820, 855, 856), (795, 796, 848, 847), (814, 812, 851, 852), (792, 786, 838, 844), (830, 832, 861, 860), (796, 797, 849, 848), (787, 792, 844, 839), (818, 816, 853, 854), (797, 798, 850, 849), (798, 828, 859, 850), (790, 791, 843, 842), (820, 818, 854, 855), (812, 790, 842, 851), (791, 789, 841, 843), (851, 842, 868, 877), (849, 850, 876, 875), (842, 843, 869, 868), (858, 857, 883, 884), (857, 856, 882, 883), (843, 841, 867, 869), (850, 859, 885, 876), (856, 855, 881, 882), (838, 845, 871, 864), (859, 860, 886, 885), (855, 854, 880, 881), (845, 846, 872, 871), (860, 861, 887, 886), (840, 839, 865, 866), (854, 853, 879, 880), (846, 847, 873, 872), (861, 862, 888, 887), (841, 840, 866, 867), (853, 852, 878, 879), (847, 848, 874, 873), (862, 863, 889, 888), (844, 838, 864, 870), (852, 851, 877, 878), (848, 849, 875, 874), (839, 844, 870, 865), (538, 891, 396, 539), (891, 890, 395, 396), (537, 892, 891, 538), (892, 382, 890, 891), (540, 893, 892, 537), (893, 376, 382, 892), (536, 894, 893, 540), (894, 379, 376, 893), (535, 895, 894, 536), (895, 380, 379, 894), (534, 384, 895, 535), (384, 398, 380, 895), (393, 897, 391, 392), (897, 896, 390, 391), (394, 898, 897, 393), (898, 378, 896, 897), (395, 890, 898, 394), (890, 382, 378, 898), (248, 899, 386, 385), (899, 900, 397, 386), (900, 896, 378, 397), (387, 388, 899, 248), (388, 389, 900, 899), (389, 390, 896, 900)])
_uv = me_grid.uv_layers.new(name='UVMap')
_uv.uv.foreach_set('vector', [0.0, 0.0, 0.1, 0.0, 0.1, 0.1, 0.0, 0.1, 0.1, 0.0, 0.2, 0.0, 0.2, 0.1, 0.1, 0.1, 0.2, 0.0, 0.3, 0.0, 0.3, 0.1, 0.2, 0.1, 0.3, 0.0, 0.4, 0.0, 0.4, 0.1, 0.3, 0.1, 0.4, 0.0, 0.5, 0.0, 0.5, 0.1, 0.4, 0.1, 0.5, 0.0, 0.6, 0.0, 0.6, 0.1, 0.5, 0.1, 0.6, 0.0, 0.7, 0.0, 0.7, 0.1, 0.6, 0.1, 0.7, 0.0, 0.8, 0.0, 0.8, 0.1, 0.7, 0.1, 0.8, 0.0, 0.9, 0.0, 0.9, 0.1, 0.8, 0.1, 0.9, 0.0, 1.0, 0.0, 1.0, 0.1, 0.9, 0.1, 0.0, 0.1, 0.1, 0.1, 0.1, 0.2, 0.0, 0.2, 0.1, 0.1, 0.2, 0.1, 0.2, 0.2, 0.1, 0.2, 0.2, 0.1, 0.3, 0.1, 0.3, 0.2, 0.2, 0.2, 0.3, 0.1, 0.4, 0.1, 0.4, 0.2, 0.3, 0.2, 0.4, 0.1, 0.5, 0.1, 0.5, 0.2, 0.4, 0.2, 0.5, 0.1, 0.6, 0.1, 0.6, 0.2, 0.5, 0.2, 0.6, 0.1, 0.7, 0.1, 0.7, 0.2, 0.6, 0.2, 0.7, 0.1, 0.8, 0.1, 0.8, 0.2, 0.7, 0.2, 0.8, 0.1, 0.9, 0.1, 0.9, 0.2, 0.8, 0.2, 0.9, 0.1, 1.0, 0.1, 1.0, 0.2, 0.9, 0.2, 0.0, 0.2, 0.1, 0.2, 0.1, 0.3, 0.0, 0.3, 0.1, 0.2, 0.2, 0.2, 0.2, 0.3, 0.1, 0.3, 0.2, 0.2, 0.3, 0.2, 0.3, 0.3, 0.2, 0.3, 0.3, 0.2, 0.4, 0.2, 0.4, 0.3, 0.3, 0.3, 0.4, 0.2, 0.5, 0.2, 0.5, 0.3, 0.4, 0.3, 0.5, 0.2, 0.6, 0.2, 0.6, 0.3, 0.5, 0.3, 0.6, 0.2, 0.7, 0.2, 0.7, 0.3, 0.6, 0.3, 0.7, 0.2, 0.8, 0.2, 0.8, 0.3, 0.7, 0.3, 0.8, 0.2, 0.9, 0.2, 0.9, 0.3, 0.8, 0.3, 0.9, 0.2, 1.0, 0.2, 1.0, 0.3, 0.9, 0.3, 0.0, 0.3, 0.1, 0.3, 0.1, 0.4, 0.0, 0.4, 0.1, 0.3, 0.2, 0.3, 0.2, 0.4, 0.1, 0.4, 0.2, 0.3, 0.3, 0.3, 0.3, 0.4, 0.2, 0.4, 0.3, 0.3, 0.4, 0.3, 0.4, 0.4, 0.3, 0.4, 0.4, 0.3, 0.5, 0.3, 0.5, 0.4, 0.4, 0.4, 0.5, 0.3, 0.6, 0.3, 0.6, 0.4, 0.5, 0.4, 0.6, 0.3, 0.7, 0.3, 0.7, 0.4, 0.6, 0.4, 0.7, 0.3, 0.8, 0.3, 0.8, 0.4, 0.7, 0.4, 0.8, 0.3, 0.9, 0.3, 0.9, 0.4, 0.8, 0.4, 0.9, 0.3, 1.0, 0.3, 1.0, 0.4, 0.9, 0.4, 0.0, 0.4, 0.1, 0.4, 0.1, 0.5, 0.0, 0.5, 0.1, 0.4, 0.2, 0.4, 0.2, 0.5, 0.1, 0.5, 0.2, 0.4, 0.3, 0.4, 0.3, 0.5, 0.2, 0.5, 0.3, 0.4, 0.4, 0.4, 0.4, 0.5, 0.3, 0.5, 0.4, 0.4, 0.5, 0.4, 0.5, 0.5, 0.4, 0.5, 0.5, 0.4, 0.6, 0.4, 0.6, 0.5, 0.5, 0.5, 0.6, 0.4, 0.7, 0.4, 0.7, 0.5, 0.6, 0.5, 0.7, 0.4, 0.8, 0.4, 0.8, 0.5, 0.7, 0.5, 0.8, 0.4, 0.9, 0.4, 0.9, 0.5, 0.8, 0.5, 0.9, 0.4, 1.0, 0.4, 1.0, 0.5, 0.9, 0.5, 0.0, 0.5, 0.1, 0.5, 0.1, 0.6, 0.0, 0.6, 0.1, 0.5, 0.2, 0.5, 0.2, 0.6, 0.1, 0.6, 0.2, 0.5, 0.3, 0.5, 0.3, 0.6, 0.2, 0.6, 0.3, 0.5, 0.4, 0.5, 0.4, 0.6, 0.3, 0.6, 0.4, 0.5, 0.5, 0.5, 0.5, 0.6, 0.4, 0.6, 0.5, 0.5, 0.6, 0.5, 0.6, 0.6, 0.5, 0.6, 0.6, 0.5, 0.7, 0.5, 0.7, 0.6, 0.6, 0.6, 0.7, 0.5, 0.8, 0.5, 0.8, 0.6, 0.7, 0.6, 0.8, 0.5, 0.9, 0.5, 0.9, 0.6, 0.8, 0.6, 0.9, 0.5, 1.0, 0.5, 1.0, 0.6, 0.9, 0.6, 0.0, 0.6, 0.1, 0.6, 0.1, 0.7, 0.0, 0.7, 0.1, 0.6, 0.2, 0.6, 0.2, 0.7, 0.1, 0.7, 0.2, 0.6, 0.3, 0.6, 0.3, 0.7, 0.2, 0.7, 0.3, 0.6, 0.4, 0.6, 0.4, 0.7, 0.3, 0.7, 0.4, 0.6, 0.5, 0.6, 0.5, 0.7, 0.4, 0.7, 0.5, 0.6, 0.6, 0.6, 0.6, 0.7, 0.5, 0.7, 0.6, 0.6, 0.7, 0.6, 0.7, 0.7, 0.6, 0.7, 0.7, 0.6, 0.8, 0.6, 0.8, 0.7, 0.7, 0.7, 0.8, 0.6, 0.9, 0.6, 0.9, 0.7, 0.8, 0.7, 0.9, 0.6, 1.0, 0.6, 1.0, 0.7, 0.9, 0.7, 0.0, 0.7, 0.1, 0.7, 0.1, 0.8, 0.0, 0.8, 0.1, 0.7, 0.2, 0.7, 0.2, 0.8, 0.1, 0.8, 0.2, 0.7, 0.3, 0.7, 0.3, 0.8, 0.2, 0.8, 0.3, 0.7, 0.4, 0.7, 0.4, 0.8, 0.3, 0.8, 0.4, 0.7, 0.5, 0.7, 0.5, 0.8, 0.4, 0.8, 0.5, 0.7, 0.6, 0.7, 0.6, 0.8, 0.5, 0.8, 0.6, 0.7, 0.7, 0.7, 0.7, 0.8, 0.6, 0.8, 0.7, 0.7, 0.8, 0.7, 0.8, 0.8, 0.7, 0.8, 0.8, 0.7, 0.9, 0.7, 0.9, 0.8, 0.8, 0.8, 0.9, 0.7, 1.0, 0.7, 1.0, 0.8, 0.9, 0.8, 0.0, 0.8, 0.1, 0.8, 0.1, 0.9, 0.0, 0.9, 0.1, 0.8, 0.2, 0.8, 0.2, 0.9, 0.1, 0.9, 0.2, 0.8, 0.3, 0.8, 0.3, 0.9, 0.2, 0.9, 0.3, 0.8, 0.4, 0.8, 0.4, 0.9, 0.3, 0.9, 0.4, 0.8, 0.5, 0.8, 0.5, 0.9, 0.4, 0.9, 0.5, 0.8, 0.6, 0.8, 0.6, 0.9, 0.5, 0.9, 0.6, 0.8, 0.7, 0.8, 0.7, 0.9, 0.6, 0.9, 0.7, 0.8, 0.8, 0.8, 0.8, 0.9, 0.7, 0.9, 0.8, 0.8, 0.9, 0.8, 0.9, 0.9, 0.8, 0.9, 0.9, 0.8, 1.0, 0.8, 1.0, 0.9, 0.9, 0.9, 0.0, 0.9, 0.1, 0.9, 0.1, 1.0, 0.0, 1.0, 0.1, 0.9, 0.2, 0.9, 0.2, 1.0, 0.1, 1.0, 0.2, 0.9, 0.3, 0.9, 0.3, 1.0, 0.2, 1.0, 0.3, 0.9, 0.4, 0.9, 0.4, 1.0, 0.3, 1.0, 0.4, 0.9, 0.5, 0.9, 0.5, 1.0, 0.4, 1.0, 0.5, 0.9, 0.6, 0.9, 0.6, 1.0, 0.5, 1.0, 0.6, 0.9, 0.7, 0.9, 0.7, 1.0, 0.6, 1.0, 0.7, 0.9, 0.8, 0.9, 0.8, 1.0, 0.7, 1.0, 0.8, 0.9, 0.9, 0.9, 0.9, 1.0, 0.8, 1.0, 0.9, 0.9, 1.0, 0.9, 1.0, 1.0, 0.9, 1.0, 0.4, 1.0, 0.5, 1.0, 0.5, 1.0, 0.4, 1.0, 0.3, 1.0, 0.4, 1.0, 0.4, 1.0, 0.3, 1.0, 0.4, 1.0, 0.5, 1.0, 0.5, 1.0, 0.4, 1.0, 0.3, 1.0, 0.4, 1.0, 0.4, 1.0, 0.3, 1.0, 0.4, 1.0, 0.5, 1.0, 0.5, 1.0, 0.4, 1.0, 0.3, 1.0, 0.4, 1.0, 0.4, 1.0, 0.3, 1.0, 0.4, 1.0, 0.5, 1.0, 0.5, 1.0, 0.4, 1.0, 0.3, 1.0, 0.4, 1.0, 0.4, 1.0, 0.3, 1.0, 0.4, 1.0, 0.5, 1.0, 0.5, 1.0, 0.4, 1.0, 0.3, 1.0, 0.4, 1.0, 0.4, 1.0, 0.3, 1.0, 0.4, 1.0, 0.5, 1.0, 0.5, 1.0, 0.4, 1.0, 0.3, 1.0, 0.4, 1.0, 0.4, 1.0, 0.3, 1.0, 0.5, 1.0, 0.5, 1.0, 0.5, 1.0, 0.5, 1.0, 0.5, 1.0, 0.5, 1.0, 0.5, 1.0, 0.5, 1.0, 0.5, 1.0, 0.5, 1.0, 0.5, 1.0, 0.5, 1.0, 0.5, 1.0, 0.5, 1.0, 0.5, 1.0, 0.5, 1.0, 0.5, 1.0, 0.5, 1.0, 0.5, 1.0, 0.5, 1.0, 0.5, 1.0, 0.5, 1.0, 0.5, 1.0, 0.5, 1.0, 0.5, 1.0, 0.5, 1.0, 0.5, 1.0, 0.5, 1.0, 0.5, 1.0, 0.5, 1.0, 0.5, 1.0, 0.5, 1.0, 0.5, 1.0, 0.5, 1.0, 0.5, 1.0, 0.5, 1.0, 0.5, 1.0, 0.5, 1.0, 0.5, 1.0, 0.5, 1.0, 0.5, 1.0, 0.5, 1.0, 0.0, 0.0, 0.0, 0.0, 0.5, 1.0, 0.5, 1.0, 0.5, 1.0, 0.5, 1.0, 0.5, 1.0, 0.6, 1.0, 0.6, 1.0, 0.5, 1.0, 0.6, 1.0, 0.7, 1.0, 0.7, 1.0, 0.6, 1.0, 0.7, 1.0, 0.8, 1.0, 0.8, 1.0, 0.7, 1.0, 0.8, 0.0, 0.7, 0.0, 0.7, 0.0, 0.8, 0.0, 0.8, 1.0, 0.9, 1.0, 0.9, 1.0, 0.8, 1.0, 0.0, 0.6, 0.0, 0.7, 0.0, 0.7, 0.0, 0.6, 0.9, 0.0, 0.8, 0.0, 0.8, 0.0, 0.9, 0.0, 1.0, 1.0, 1.0, 0.9, 1.0, 0.9, 1.0, 1.0, 1.0, 0.7, 1.0, 0.6, 1.0, 0.6, 1.0, 0.7, 1.0, 0.0, 0.9, 0.0, 0.9, 0.0, 1.0, 0.0, 0.9, 1.0, 1.0, 1.0, 1.0, 1.0, 0.9, 1.0, 0.0, 0.7, 0.0, 0.8, 0.0, 0.8, 0.0, 0.7, 1.0, 0.1, 1.0, 0.0, 1.0, 0.0, 1.0, 0.1, 1.0, 0.8, 1.0, 0.7, 1.0, 0.7, 1.0, 0.8, 0.0, 0.1, 0.0, 0.2, 0.0, 0.2, 0.0, 0.1, 0.0, 0.8, 0.0, 0.9, 0.0, 0.9, 0.0, 0.8, 1.0, 0.2, 1.0, 0.1, 1.0, 0.1, 1.0, 0.2, 0.0, 0.0, 0.0, 0.1, 0.0, 0.1, 0.0, 0.0, 1.0, 0.9, 1.0, 0.8, 1.0, 0.8, 1.0, 0.9, 0.0, 0.2, 0.0, 0.3, 0.0, 0.3, 0.0, 0.2, 0.1, 0.0, 0.0, 0.0, 0.0, 0.0, 0.1, 0.0, 0.0, 0.9, 0.0, 1.0, 0.0, 1.0, 0.0, 0.9, 1.0, 0.3, 1.0, 0.2, 1.0, 0.2, 1.0, 0.3, 0.2, 0.0, 0.1, 0.0, 0.1, 0.0, 0.2, 0.0, 0.0, 1.0, 0.1, 1.0, 0.1, 1.0, 0.0, 1.0, 0.0, 0.3, 0.0, 0.4, 0.0, 0.4, 0.0, 0.3, 0.3, 0.0, 0.2, 0.0, 0.2, 0.0, 0.3, 0.0, 0.1, 1.0, 0.2, 1.0, 0.2, 1.0, 0.1, 1.0, 1.0, 0.4, 1.0, 0.3, 1.0, 0.3, 1.0, 0.4, 0.2, 1.0, 0.3, 1.0, 0.3, 1.0, 0.2, 1.0, 1.0, 0.8, 1.0, 0.7, 1.0, 0.7, 1.0, 0.8, 0.0, 0.1, 0.0, 0.2, 0.0, 0.2, 0.0, 0.1, 0.0, 0.8, 0.0, 0.9, 0.0, 0.9, 0.0, 0.8, 1.0, 0.2, 1.0, 0.1, 1.0, 0.1, 1.0, 0.2, 0.0, 0.0, 0.0, 0.1, 0.0, 0.1, 0.0, 0.0, 1.0, 0.9, 1.0, 0.8, 1.0, 0.8, 1.0, 0.9, 0.0, 0.2, 0.0, 0.3, 0.0, 0.3, 0.0, 0.2, 0.1, 0.0, 0.0, 0.0, 0.0, 0.0, 0.1, 0.0, 0.0, 0.9, 0.0, 1.0, 0.0, 1.0, 0.0, 0.9, 1.0, 0.3, 1.0, 0.2, 1.0, 0.2, 1.0, 0.3, 0.2, 0.0, 0.1, 0.0, 0.1, 0.0, 0.2, 0.0, 0.0, 1.0, 0.1, 1.0, 0.1, 1.0, 0.0, 1.0, 0.0, 0.3, 0.0, 0.4, 0.0, 0.4, 0.0, 0.3, 0.3, 0.0, 0.2, 0.0, 0.2, 0.0, 0.3, 0.0, 0.1, 1.0, 0.2, 1.0, 0.2, 1.0, 0.1, 1.0, 1.0, 0.4, 1.0, 0.3, 1.0, 0.3, 1.0, 0.4, 0.4, 0.0, 0.3, 0.0, 0.3, 0.0, 0.4, 0.0, 0.2, 1.0, 0.3, 1.0, 0.3, 1.0, 0.2, 1.0, 0.0, 0.4, 0.0, 0.5, 0.0, 0.5, 0.0, 0.4, 0.5, 0.0, 0.4, 0.0, 0.4, 0.0, 0.5, 0.0, 0.5, 1.0, 0.6, 1.0, 0.6, 1.0, 0.5, 1.0, 1.0, 0.5, 1.0, 0.4, 1.0, 0.4, 1.0, 0.5, 0.6, 0.0, 0.5, 0.0, 0.5, 0.0, 0.6, 0.0, 0.6, 1.0, 0.7, 1.0, 0.7, 1.0, 0.6, 1.0, 0.0, 0.5, 0.0, 0.6, 0.0, 0.6, 0.0, 0.5, 0.7, 0.0, 0.6, 0.0, 0.6, 0.0, 0.7, 0.0, 0.7, 1.0, 0.8, 1.0, 0.8, 1.0, 0.7, 1.0, 1.0, 0.6, 1.0, 0.5, 1.0, 0.5, 1.0, 0.6, 0.8, 0.0, 0.7, 0.0, 0.7, 0.0, 0.8, 0.0, 0.8, 1.0, 0.9, 1.0, 0.9, 1.0, 0.8, 1.0, 0.0, 0.6, 0.0, 0.7, 0.0, 0.7, 0.0, 0.6, 0.9, 0.0, 0.8, 0.0, 0.8, 0.0, 0.9, 0.0, 1.0, 1.0, 1.0, 0.9, 1.0, 0.9, 1.0, 1.0, 1.0, 0.7, 1.0, 0.6, 1.0, 0.6, 1.0, 0.7, 1.0, 0.0, 0.9, 0.0, 0.9, 0.0, 1.0, 0.0, 0.9, 1.0, 1.0, 1.0, 1.0, 1.0, 0.9, 1.0, 0.0, 0.7, 0.0, 0.8, 0.0, 0.8, 0.0, 0.7, 1.0, 0.1, 1.0, 0.0, 1.0, 0.0, 1.0, 0.1, 0.3, 1.0, 0.3, 1.0, 0.3, 1.0, 0.3, 1.0, 0.3, 1.0, 0.4, 1.0, 0.4, 1.0, 0.3, 1.0, 0.5, 1.0, 0.5, 1.0, 0.5, 1.0, 0.5, 1.0, 0.4, 1.0, 0.5, 1.0, 0.5, 1.0, 0.4, 1.0, 0.3, 1.0, 0.3, 1.0, 0.3, 1.0, 0.3, 1.0, 0.3, 1.0, 0.3, 1.0, 0.3, 1.0, 0.3, 1.0, 0.5, 1.0, 0.5, 1.0, 0.5, 1.0, 0.5, 1.0, 0.5, 1.0, 0.5, 1.0, 0.5, 1.0, 0.5, 1.0, 0.5, 1.0, 0.5, 1.0, 0.5, 1.0, 0.5, 1.0, 0.3, 1.0, 0.3, 1.0, 0.3, 1.0, 0.3, 1.0, 0.3, 1.0, 0.3, 1.0, 0.3, 1.0, 0.3, 1.0, 0.5, 1.0, 0.5, 1.0, 0.5, 1.0, 0.5, 1.0, 0.3, 1.0, 0.3, 1.0, 0.3, 1.0, 0.3, 1.0, 0.5, 1.0, 0.5, 1.0, 0.5, 1.0, 0.5, 1.0, 0.5, 1.0, 0.5, 1.0, 0.5, 1.0, 0.5, 1.0, 0.0, 0.0, 0.0, 0.0, 0.0, 0.0, 0.0, 0.0, 0.5, 1.0, 0.5, 1.0, 0.5, 1.0, 0.5, 1.0, 0.5, 1.0, 0.5, 1.0, 0.5, 1.0, 0.5, 1.0, 0.5, 1.0, 0.5, 1.0, 0.5, 1.0, 0.3, 1.0, 0.3, 1.0, 0.3, 1.0, 0.3, 1.0, 0.3, 1.0, 0.3, 1.0, 0.3, 1.0, 0.3, 1.0, 0.3, 1.0, 0.3, 1.0, 0.3, 1.0, 0.3, 1.0, 0.5, 1.0, 0.5, 1.0, 0.5, 1.0, 0.5, 1.0, 0.5, 1.0, 0.5, 1.0, 0.5, 1.0, 0.5, 1.0, 0.5, 1.0, 0.5, 1.0, 0.5, 1.0, 0.5, 1.0, 0.5, 1.0, 0.5, 1.0, 0.5, 1.0, 0.5, 1.0, 0.5, 1.0, 0.5, 1.0, 0.5, 1.0, 0.5, 1.0, 0.5, 1.0, 0.5, 1.0, 0.5, 1.0, 0.5, 1.0, 0.5, 1.0, 0.5, 1.0, 0.5, 1.0, 0.5, 1.0, 0.5, 1.0, 0.5, 1.0, 0.5, 1.0, 0.5, 1.0, 0.5, 1.0, 0.5, 1.0, 0.5, 1.0, 0.5, 1.0, 0.5, 1.0, 0.5, 1.0, 0.5, 1.0, 0.5, 1.0, 0.5, 1.0, 0.5, 1.0, 0.5, 1.0, 0.5, 1.0, 0.5, 1.0, 0.5, 1.0, 0.5, 1.0, 0.5, 1.0, 0.5, 1.0, 0.5, 1.0, 0.5, 1.0, 0.5, 1.0, 0.5, 1.0, 0.5, 1.0, 0.5, 1.0, 0.5, 1.0, 0.5, 1.0, 0.5, 1.0, 0.5, 1.0, 0.5, 1.0, 0.5, 1.0, 0.5, 1.0, 0.5, 1.0, 0.5, 1.0, 0.5, 1.0, 0.5, 1.0, 0.5, 1.0, 0.5, 1.0, 0.5, 1.0, 0.5, 1.0, 0.5, 1.0, 0.5, 1.0, 0.5, 1.0, 0.5, 1.0, 0.5, 1.0, 0.5, 1.0, 0.5, 1.0, 0.5, 1.0, 0.5, 1.0, 0.5, 1.0, 0.5, 1.0, 0.5, 1.0, 0.5, 1.0, 0.5, 1.0, 0.5, 1.0, 0.5, 1.0, 0.5, 1.0, 0.5, 1.0, 0.5, 1.0, 0.5, 1.0, 0.5, 1.0, 0.5, 1.0, 0.5, 1.0, 0.5, 1.0, 0.5, 1.0, 0.5, 1.0, 0.5, 1.0, 0.5, 1.0, 0.5, 1.0, 0.5, 1.0, 0.5, 1.0, 0.5, 1.0, 0.5, 1.0, 0.5, 1.0, 0.5, 1.0, 0.5, 1.0, 0.5, 1.0, 0.5, 1.0, 0.5, 1.0, 0.5, 1.0, 0.5, 1.0, 0.5, 1.0, 0.5, 1.0, 0.5, 1.0, 0.5, 1.0, 0.5, 1.0, 0.5, 1.0, 0.5, 1.0, 0.5, 1.0, 0.5, 1.0, 0.5, 1.0, 0.5, 1.0, 0.5, 1.0, 0.5, 1.0, 0.5, 1.0, 0.5, 1.0, 0.5, 1.0, 0.5, 1.0, 0.5, 1.0, 0.5, 1.0, 0.5, 1.0, 0.5, 1.0, 0.5, 1.0, 0.5, 1.0, 0.5, 1.0, 0.5, 1.0, 0.5, 1.0, 0.5, 1.0, 0.5, 1.0, 0.5, 1.0, 0.5, 1.0, 0.5, 1.0, 0.5, 1.0, 0.5, 1.0, 0.5, 1.0, 0.5, 1.0, 0.5, 1.0, 0.5, 1.0, 0.5, 1.0, 0.5, 1.0, 0.5, 1.0, 0.5, 1.0, 0.5, 1.0, 0.5, 1.0, 0.5, 1.0, 0.5, 1.0, 0.5, 1.0, 0.5, 1.0, 0.5, 1.0, 0.5, 1.0, 0.5, 1.0, 0.5, 1.0, 0.5, 1.0, 0.5, 1.0, 0.5, 1.0, 0.5, 1.0, 0.5, 1.0, 0.5, 1.0, 0.5, 1.0, 0.5, 1.0, 0.5, 1.0, 0.5, 1.0, 0.5, 1.0, 0.5, 1.0, 0.5, 1.0, 0.5, 1.0, 0.5, 1.0, 0.5, 1.0, 0.5, 1.0, 0.5, 1.0, 0.5, 1.0, 0.5, 1.0, 0.5, 1.0, 0.5, 1.0, 0.5, 1.0, 0.5, 1.0, 0.5, 1.0, 0.5, 1.0, 0.5, 1.0, 0.5, 1.0, 0.5, 1.0, 0.5, 1.0, 0.5, 1.0, 0.5, 1.0, 0.5, 1.0, 0.5, 1.0, 0.5, 1.0, 0.5, 1.0, 0.5, 1.0, 0.5, 1.0, 0.5, 1.0, 0.5, 1.0, 0.5, 1.0, 0.5, 1.0, 0.5, 1.0, 0.5, 1.0, 0.5, 1.0, 0.5, 1.0, 0.5, 1.0, 0.5, 1.0, 0.5, 1.0, 0.5, 1.0, 0.5, 1.0, 0.5, 1.0, 0.5, 1.0, 0.5, 1.0, 0.0, 0.0, 0.0, 0.0, 0.0, 0.0, 0.0, 0.0, 0.5, 1.0, 0.5, 1.0, 0.5, 1.0, 0.5, 1.0, 0.5, 1.0, 0.5, 1.0, 0.5, 1.0, 0.5, 1.0, 0.5, 1.0, 0.5, 1.0, 0.5, 1.0, 0.5, 1.0, 0.5, 1.0, 0.5, 1.0, 0.5, 1.0, 0.5, 1.0, 0.5, 1.0, 0.5, 1.0, 0.5, 1.0, 0.5, 1.0, 0.5, 1.0, 0.5, 1.0, 0.5, 1.0, 0.5, 1.0, 0.5, 1.0, 0.5, 1.0, 0.5, 1.0, 0.5, 1.0, 0.0, 0.0, 0.0, 0.0, 0.0, 0.0, 0.0, 0.0, 0.5, 1.0, 0.5, 1.0, 0.5, 1.0, 0.5, 1.0, 0.5, 1.0, 0.5, 1.0, 0.5, 1.0, 0.5, 1.0, 0.5, 1.0, 0.5, 1.0, 0.5, 1.0, 0.5, 1.0, 0.5, 1.0, 0.5, 1.0, 0.5, 1.0, 0.5, 1.0, 0.5, 1.0, 0.5, 1.0, 0.5, 1.0, 0.5, 1.0, 0.5, 1.0, 0.5, 1.0, 0.5, 1.0, 0.5, 1.0, 0.5, 1.0, 0.5, 1.0, 0.5, 1.0, 0.5, 1.0, 0.5, 1.0, 0.5, 1.0, 0.5, 1.0, 0.5, 1.0, 0.5, 1.0, 0.5, 1.0, 0.5, 1.0, 0.5, 1.0, 0.5, 1.0, 0.5, 1.0, 0.5, 1.0, 0.5, 1.0, 0.5, 1.0, 0.5, 1.0, 0.5, 1.0, 0.5, 1.0, 0.5, 1.0, 0.5, 1.0, 0.5, 1.0, 0.5, 1.0, 0.5, 1.0, 0.5, 1.0, 0.5, 1.0, 0.5, 1.0, 0.5, 1.0, 0.5, 1.0, 0.5, 1.0, 0.5, 1.0, 0.5, 1.0, 0.5, 1.0, 0.5, 1.0, 0.5, 1.0, 0.5, 1.0, 0.5, 1.0, 0.5, 1.0, 0.5, 1.0, 0.5, 1.0, 0.5, 1.0, 0.5, 1.0, 0.5, 1.0, 0.5, 1.0, 0.5, 1.0, 0.5, 1.0, 0.5, 1.0, 0.5, 1.0, 0.5, 1.0, 0.5, 1.0, 0.5, 1.0, 0.5, 1.0, 0.5, 1.0, 0.5, 1.0, 0.5, 1.0, 0.5, 1.0, 0.5, 1.0, 0.5, 1.0, 0.5, 1.0, 0.5, 1.0, 0.5, 1.0, 0.5, 1.0, 0.5, 1.0, 0.5, 1.0, 0.5, 1.0, 0.5, 1.0, 0.5, 1.0, 0.5, 1.0, 0.5, 1.0, 0.5, 1.0, 0.5, 1.0, 0.5, 1.0, 0.5, 1.0, 0.5, 1.0, 0.5, 1.0, 0.5, 1.0, 0.5, 1.0, 0.5, 1.0, 0.5, 1.0, 0.5, 1.0, 0.5, 1.0, 0.5, 1.0, 0.5, 1.0, 0.5, 1.0, 0.5, 1.0, 0.5, 1.0, 0.5, 1.0, 0.5, 1.0, 0.5, 1.0, 0.5, 1.0, 0.5, 1.0, 0.5, 1.0, 0.5, 1.0, 0.5, 1.0, 0.5, 1.0, 0.5, 1.0, 0.5, 1.0, 0.5, 1.0, 0.5, 1.0, 0.5, 1.0, 0.5, 1.0, 0.5, 1.0, 0.5, 1.0, 0.5, 1.0, 0.5, 1.0, 0.5, 1.0, 0.5, 1.0, 0.3, 1.0, 0.3, 1.0, 0.3, 1.0, 0.3, 1.0, 0.3, 1.0, 0.3, 1.0, 0.3, 1.0, 0.3, 1.0, 0.5, 1.0, 0.5, 1.0, 0.5, 1.0, 0.5, 1.0, 0.3, 1.0, 0.3, 1.0, 0.3, 1.0, 0.3, 1.0, 0.5, 1.0, 0.5, 1.0, 0.5, 1.0, 0.5, 1.0, 0.3, 1.0, 0.3, 1.0, 0.3, 1.0, 0.3, 1.0, 0.5, 1.0, 0.5, 1.0, 0.5, 1.0, 0.5, 1.0, 0.3, 1.0, 0.4, 1.0, 0.4, 1.0, 0.3, 1.0, 0.0, 0.0, 0.0, 0.0, 0.0, 0.0, 0.0, 0.0, 0.4, 1.0, 0.5, 1.0, 0.5, 1.0, 0.4, 1.0, 0.0, 0.0, 0.0, 0.0, 0.0, 0.0, 0.0, 0.0, 0.3, 1.0, 0.3, 1.0, 0.3, 1.0, 0.3, 1.0, 0.0, 0.0, 0.0, 0.0, 0.0, 0.0, 0.0, 0.0, 0.0, 0.0, 0.0, 0.0, 0.0, 0.0, 0.3, 1.0, 0.0, 0.0, 0.0, 0.0, 0.5, 1.0, 0.0, 0.0, 0.5, 1.0, 0.5, 1.0, 0.0, 0.0, 0.5, 1.0, 0.5, 1.0, 0.5, 1.0, 0.5, 1.0, 0.5, 1.0, 0.5, 1.0, 0.5, 1.0, 0.5, 1.0, 0.5, 1.0, 0.5, 1.0, 0.5, 1.0, 0.5, 1.0, 0.5, 1.0, 0.5, 1.0, 0.5, 1.0, 0.5, 1.0, 0.5, 1.0, 0.5, 1.0, 0.5, 1.0, 0.5, 1.0, 0.5, 1.0, 0.5, 1.0, 0.5, 1.0, 0.5, 1.0, 0.5, 1.0, 0.5, 1.0, 0.5, 1.0, 0.5, 1.0, 0.5, 1.0, 0.5, 1.0, 0.5, 1.0, 0.5, 1.0, 0.5, 1.0, 0.5, 1.0, 0.5, 1.0, 0.5, 1.0, 0.5, 1.0, 0.5, 1.0, 0.5, 1.0, 0.5, 1.0, 0.5, 1.0, 0.5, 1.0, 0.5, 1.0, 0.5, 1.0, 0.5, 1.0, 0.5, 1.0, 0.5, 1.0, 0.5, 1.0, 0.5, 1.0, 0.5, 1.0, 0.5, 1.0, 0.5, 1.0, 0.5, 1.0, 0.5, 1.0, 0.5, 1.0, 0.5, 1.0, 0.5, 1.0, 0.5, 1.0, 0.5, 1.0, 0.5, 1.0, 0.5, 1.0, 0.5, 1.0, 0.5, 1.0, 0.5, 1.0, 0.5, 1.0, 0.5, 1.0, 0.5, 1.0, 0.5, 1.0, 0.5, 1.0, 0.5, 1.0, 0.5, 1.0, 0.5, 1.0, 0.5, 1.0, 0.5, 1.0, 0.5, 1.0, 0.5, 1.0, 0.5, 1.0, 0.5, 1.0, 0.5, 1.0, 0.5, 1.0, 0.5, 1.0, 0.5, 1.0, 0.5, 1.0, 0.5, 1.0, 0.5, 1.0, 0.5, 1.0, 0.5, 1.0, 0.5, 1.0, 0.5, 1.0, 0.5, 1.0, 0.5, 1.0, 0.5, 1.0, 0.5, 1.0, 0.5, 1.0, 0.5, 1.0, 0.5, 1.0, 0.5, 1.0, 0.5, 1.0, 0.5, 1.0, 0.5, 1.0, 0.5, 1.0, 0.5, 1.0, 0.5, 1.0, 0.5, 1.0, 0.5, 1.0, 0.5, 1.0, 0.5, 1.0, 0.5, 1.0, 0.5, 1.0, 0.5, 1.0, 0.5, 1.0, 0.5, 1.0, 0.5, 1.0, 0.0, 0.0, 0.0, 0.0, 0.0, 0.0, 0.0, 0.0, 0.5, 1.0, 0.5, 1.0, 0.5, 1.0, 0.5, 1.0, 0.5, 1.0, 0.5, 1.0, 0.5, 1.0, 0.5, 1.0, 0.5, 1.0, 0.5, 1.0, 0.5, 1.0, 0.5, 1.0, 0.5, 1.0, 0.5, 1.0, 0.5, 1.0, 0.5, 1.0, 0.5, 1.0, 0.5, 1.0, 0.5, 1.0, 0.5, 1.0, 0.5, 1.0, 0.5, 1.0, 0.5, 1.0, 0.5, 1.0, 0.5, 1.0, 0.5, 1.0, 0.5, 1.0, 0.5, 1.0, 0.5, 1.0, 0.5, 1.0, 0.5, 1.0, 0.5, 1.0, 0.5, 1.0, 0.5, 1.0, 0.5, 1.0, 0.5, 1.0, 0.0, 0.0, 0.0, 0.0, 0.0, 0.0, 0.0, 0.0, 0.5, 1.0, 0.5, 1.0, 0.5, 1.0, 0.5, 1.0, 0.5, 1.0, 0.5, 1.0, 0.5, 1.0, 0.5, 1.0, 0.5, 1.0, 0.5, 1.0, 0.5, 1.0, 0.5, 1.0, 0.5, 1.0, 0.5, 1.0, 0.5, 1.0, 0.5, 1.0, 0.5, 1.0, 0.5, 1.0, 0.5, 1.0, 0.5, 1.0, 0.5, 1.0, 0.5, 1.0, 0.5, 1.0, 0.5, 1.0, 0.0, 0.0, 0.0, 0.0, 0.0, 0.0, 0.0, 0.0, 0.5, 1.0, 0.5, 1.0, 0.5, 1.0, 0.5, 1.0, 0.5, 1.0, 0.5, 1.0, 0.5, 1.0, 0.5, 1.0, 0.5, 1.0, 0.5, 1.0, 0.5, 1.0, 0.5, 1.0, 0.5, 1.0, 0.5, 1.0, 0.5, 1.0, 0.5, 1.0, 0.5, 1.0, 0.5, 1.0, 0.5, 1.0, 0.5, 1.0, 0.5, 1.0, 0.5, 1.0, 0.5, 1.0, 0.5, 1.0, 0.5, 1.0, 0.5, 1.0, 0.5, 1.0, 0.5, 1.0, 0.0, 0.0, 0.0, 0.0, 0.0, 0.0, 0.0, 0.0, 0.5, 1.0, 0.0, 0.0, 0.5, 1.0, 0.5, 1.0, 0.5, 1.0, 0.5, 1.0, 0.5, 1.0, 0.0, 0.0, 0.5, 1.0, 0.5, 1.0, 0.5, 1.0, 0.5, 1.0, 0.5, 1.0, 0.5, 1.0, 0.5, 1.0, 0.5, 1.0, 0.5, 1.0, 0.5, 1.0, 0.5, 1.0, 0.5, 1.0, 0.5, 1.0, 0.5, 1.0, 0.5, 1.0, 0.5, 1.0, 0.5, 1.0, 0.5, 1.0, 0.5, 1.0, 0.5, 1.0, 0.5, 1.0, 0.5, 1.0, 0.5, 1.0, 0.5, 1.0, 0.5, 1.0, 0.5, 1.0, 0.5, 1.0, 0.5, 1.0, 0.5, 1.0, 0.5, 1.0, 0.5, 1.0, 0.5, 1.0, 0.5, 1.0, 0.5, 1.0, 0.5, 1.0, 0.5, 1.0, 0.5, 1.0, 0.5, 1.0, 0.5, 1.0, 0.5, 1.0, 0.5, 1.0, 0.5, 1.0, 0.5, 1.0, 0.5, 1.0, 0.5, 1.0, 0.5, 1.0, 0.5, 1.0, 0.5, 1.0, 0.5, 1.0, 0.5, 1.0, 0.5, 1.0, 0.5, 1.0, 0.5, 1.0, 0.5, 1.0, 0.5, 1.0, 0.5, 1.0, 0.5, 1.0, 0.5, 1.0, 0.5, 1.0, 0.5, 1.0, 0.5, 1.0, 0.5, 1.0, 0.5, 1.0, 0.5, 1.0, 0.5, 1.0, 0.5, 1.0, 0.5, 1.0, 0.5, 1.0, 0.5, 1.0, 0.5, 1.0, 0.5, 1.0, 0.5, 1.0, 0.5, 1.0, 0.5, 1.0, 0.5, 1.0, 0.5, 1.0, 0.5, 1.0, 0.5, 1.0, 0.5, 1.0, 0.5, 1.0, 0.5, 1.0, 0.5, 1.0, 0.5, 1.0, 0.5, 1.0, 0.5, 1.0, 0.5, 1.0, 0.5, 1.0, 0.5, 1.0, 0.5, 1.0, 0.5, 1.0, 0.5, 1.0, 0.5, 1.0, 0.5, 1.0, 0.5, 1.0, 0.5, 1.0, 0.5, 1.0, 0.5, 1.0, 0.5, 1.0, 0.5, 1.0, 0.5, 1.0, 0.5, 1.0, 0.5, 1.0, 0.5, 1.0, 0.5, 1.0, 0.5, 1.0, 0.5, 1.0, 0.5, 1.0, 0.5, 1.0, 0.0, 0.0, 0.0, 0.0, 0.0, 0.0, 0.0, 0.0, 0.5, 1.0, 0.5, 1.0, 0.5, 1.0, 0.5, 1.0, 0.5, 1.0, 0.5, 1.0, 0.5, 1.0, 0.5, 1.0, 0.5, 1.0, 0.5, 1.0, 0.5, 1.0, 0.5, 1.0, 0.5, 1.0, 0.5, 1.0, 0.5, 1.0, 0.5, 1.0, 0.5, 1.0, 0.5, 1.0, 0.5, 1.0, 0.5, 1.0, 0.5, 1.0, 0.5, 1.0, 0.5, 1.0, 0.5, 1.0, 0.5, 1.0, 0.5, 1.0, 0.5, 1.0, 0.5, 1.0, 0.5, 1.0, 0.5, 1.0, 0.5, 1.0, 0.5, 1.0, 0.5, 1.0, 0.5, 1.0, 0.5, 1.0, 0.5, 1.0, 0.5, 1.0, 0.5, 1.0, 0.5, 1.0, 0.5, 1.0, 0.0, 0.0, 0.0, 0.0, 0.0, 0.0, 0.0, 0.0, 0.5, 1.0, 0.5, 1.0, 0.5, 1.0, 0.5, 1.0, 0.0, 0.0, 0.5, 1.0, 0.5, 1.0, 0.0, 0.0, 0.5, 1.0, 0.5, 1.0, 0.5, 1.0, 0.5, 1.0, 0.0, 0.0, 0.0, 0.0, 0.0, 0.0, 0.0, 0.0, 0.5, 1.0, 0.5, 1.0, 0.5, 1.0, 0.5, 1.0, 0.5, 1.0, 0.5, 1.0, 0.5, 1.0, 0.5, 1.0, 0.5, 1.0, 0.5, 1.0, 0.5, 1.0, 0.5, 1.0, 0.0, 0.0, 0.0, 0.0, 0.0, 0.0, 0.0, 0.0, 0.5, 1.0, 0.5, 1.0, 0.5, 1.0, 0.5, 1.0, 0.0, 0.0, 0.0, 0.0, 0.0, 0.0, 0.0, 0.0, 0.0, 0.0, 0.0, 0.0, 0.0, 0.0, 0.0, 0.0, 0.0, 0.0, 0.0, 0.0, 0.0, 0.0, 0.0, 0.0, 0.0, 0.0, 0.0, 0.0, 0.0, 0.0, 0.0, 0.0, 0.5, 1.0, 0.5, 1.0, 0.5, 1.0, 0.5, 1.0, 0.5, 1.0, 0.5, 1.0, 0.5, 1.0, 0.5, 1.0, 0.5, 1.0, 0.5, 1.0, 0.5, 1.0, 0.5, 1.0, 0.5, 1.0, 0.5, 1.0, 0.5, 1.0, 0.5, 1.0, 0.5, 1.0, 0.5, 1.0, 0.5, 1.0, 0.5, 1.0, 0.5, 1.0, 0.5, 1.0, 0.5, 1.0, 0.5, 1.0, 0.0, 0.0, 0.0, 0.0, 0.0, 0.0, 0.0, 0.0, 0.5, 1.0, 0.5, 1.0, 0.5, 1.0, 0.5, 1.0, 0.5, 1.0, 0.5, 1.0, 0.5, 1.0, 0.5, 1.0, 0.5, 1.0, 0.5, 1.0, 0.5, 1.0, 0.5, 1.0, 0.5, 1.0, 0.5, 1.0, 0.5, 1.0, 0.5, 1.0, 0.5, 1.0, 0.5, 1.0, 0.5, 1.0, 0.5, 1.0, 0.5, 1.0, 0.0, 0.0, 0.0, 0.0, 0.5, 1.0, 0.5, 1.0, 0.0, 0.0, 0.5, 1.0, 0.5, 1.0, 0.5, 1.0, 0.5, 1.0, 0.5, 1.0, 0.5, 1.0, 0.5, 1.0, 0.5, 1.0, 0.5, 1.0, 0.5, 1.0, 0.5, 1.0, 0.5, 1.0, 0.5, 1.0, 0.5, 1.0, 0.5, 1.0, 0.5, 1.0, 0.5, 1.0, 0.5, 1.0, 0.5, 1.0, 0.5, 1.0, 0.5, 1.0, 0.5, 1.0, 0.5, 1.0, 0.5, 1.0, 0.5, 1.0, 0.5, 1.0, 0.5, 1.0, 0.5, 1.0, 0.5, 1.0, 0.0, 0.0, 0.5, 1.0, 0.5, 1.0, 0.5, 1.0, 0.5, 1.0, 0.5, 1.0, 0.5, 1.0, 0.5, 1.0, 0.5, 1.0, 0.5, 1.0, 0.5, 1.0, 0.5, 1.0, 0.5, 1.0, 0.5, 1.0, 0.5, 1.0, 0.5, 1.0, 0.5, 1.0, 0.5, 1.0, 0.5, 1.0, 0.5, 1.0, 0.5, 1.0, 0.0, 0.0, 0.0, 0.0, 0.1, 1.0, 0.1, 0.9, 0.0, 0.9, 0.0, 1.0, 0.1, 0.9, 0.1, 0.8, 0.0, 0.8, 0.0, 0.9, 0.1, 0.8, 0.1, 0.7, 0.0, 0.7, 0.0, 0.8, 0.1, 0.7, 0.1, 0.6, 0.0, 0.6, 0.0, 0.7, 0.1, 0.6, 0.1, 0.5, 0.0, 0.5, 0.0, 0.6, 0.1, 0.5, 0.1, 0.4, 0.0, 0.4, 0.0, 0.5, 0.1, 0.4, 0.1, 0.3, 0.0, 0.3, 0.0, 0.4, 0.1, 0.3, 0.1, 0.2, 0.0, 0.2, 0.0, 0.3, 0.1, 0.2, 0.1, 0.1, 0.0, 0.1, 0.0, 0.2, 0.1, 0.1, 0.1, 0.0, 0.0, 0.0, 0.0, 0.1, 0.2, 1.0, 0.2, 0.9, 0.1, 0.9, 0.1, 1.0, 0.2, 0.9, 0.2, 0.8, 0.1, 0.8, 0.1, 0.9, 0.2, 0.8, 0.2, 0.7, 0.1, 0.7, 0.1, 0.8, 0.2, 0.7, 0.2, 0.6, 0.1, 0.6, 0.1, 0.7, 0.2, 0.6, 0.2, 0.5, 0.1, 0.5, 0.1, 0.6, 0.2, 0.5, 0.2, 0.4, 0.1, 0.4, 0.1, 0.5, 0.2, 0.4, 0.2, 0.3, 0.1, 0.3, 0.1, 0.4, 0.2, 0.3, 0.2, 0.2, 0.1, 0.2, 0.1, 0.3, 0.2, 0.2, 0.2, 0.1, 0.1, 0.1, 0.1, 0.2, 0.2, 0.1, 0.2, 0.0, 0.1, 0.0, 0.1, 0.1, 0.3, 1.0, 0.3, 0.9, 0.2, 0.9, 0.2, 1.0, 0.3, 0.9, 0.3, 0.8, 0.2, 0.8, 0.2, 0.9, 0.3, 0.8, 0.3, 0.7, 0.2, 0.7, 0.2, 0.8, 0.3, 0.7, 0.3, 0.6, 0.2, 0.6, 0.2, 0.7, 0.3, 0.6, 0.3, 0.5, 0.2, 0.5, 0.2, 0.6, 0.3, 0.5, 0.3, 0.4, 0.2, 0.4, 0.2, 0.5, 0.3, 0.4, 0.3, 0.3, 0.2, 0.3, 0.2, 0.4, 0.3, 0.3, 0.3, 0.2, 0.2, 0.2, 0.2, 0.3, 0.3, 0.2, 0.3, 0.1, 0.2, 0.1, 0.2, 0.2, 0.3, 0.1, 0.3, 0.0, 0.2, 0.0, 0.2, 0.1, 0.3, 0.0, 0.3345, 0.2455, 0.363, 0.27, 0.4, 0.0, 0.3345, 0.2455, 0.352, 0.32, 0.3454, 0.3459, 0.363, 0.27, 0.352, 0.32, 0.3627, 0.3267, 0.335, 0.35, 0.3454, 0.3459, 0.3627, 0.3267, 0.37, 0.3, 0.328, 0.32, 0.335, 0.35, 0.37, 0.3, 0.3755, 0.2551, 0.3228, 0.2717, 0.328, 0.32, 0.3755, 0.2551, 0.38, 0.2, 0.3187, 0.2133, 0.3228, 0.2717, 0.38, 0.2, 0.384, 0.14, 0.315, 0.15, 0.3187, 0.2133, 0.384, 0.14, 0.388, 0.08, 0.3114, 0.08649, 0.315, 0.15, 0.388, 0.08, 0.3927, 0.02727, 0.307, 0.03, 0.3114, 0.08649, 0.3927, 0.02727, 0.4, 0.0, 0.3, 0.0, 0.307, 0.03, 0.4, 0.0, 0.4338, 0.2382, 0.4655, 0.2455, 0.5, 0.0, 0.4338, 0.2382, 0.4512, 0.3122, 0.448, 0.32, 0.4655, 0.2455, 0.4512, 0.3122, 0.462, 0.3196, 0.4373, 0.3267, 0.448, 0.32, 0.462, 0.3196, 0.4694, 0.2939, 0.43, 0.3, 0.4373, 0.3267, 0.4694, 0.2939, 0.475, 0.25, 0.4245, 0.2551, 0.43, 0.3, 0.475, 0.25, 0.4796, 0.1959, 0.42, 0.2, 0.4245, 0.2551, 0.4796, 0.1959, 0.4837, 0.137, 0.416, 0.14, 0.42, 0.2, 0.4837, 0.137, 0.4878, 0.07805, 0.412, 0.08, 0.416, 0.14, 0.4878, 0.07805, 0.4926, 0.02647, 0.4073, 0.02727, 0.412, 0.08, 0.4926, 0.02647, 0.5, 0.0, 0.4, 0.0, 0.4073, 0.02727, 0.6, 1.0, 0.6, 0.9, 0.5, 0.9, 0.5, 1.0, 0.6, 0.9, 0.6, 0.8, 0.5, 0.8, 0.5, 0.9, 0.6, 0.8, 0.6, 0.7, 0.5, 0.7, 0.5, 0.8, 0.6, 0.7, 0.6, 0.6, 0.5, 0.6, 0.5, 0.7, 0.6, 0.6, 0.6, 0.5, 0.5, 0.5, 0.5, 0.6, 0.6, 0.5, 0.6, 0.4, 0.5, 0.4, 0.5, 0.5, 0.6, 0.4, 0.6, 0.3, 0.5, 0.3, 0.5, 0.4, 0.6, 0.3, 0.6, 0.2, 0.5, 0.2, 0.5, 0.3, 0.6, 0.2, 0.6, 0.1, 0.5, 0.1, 0.5, 0.2, 0.6, 0.1, 0.6, 0.0, 0.5, 0.0, 0.5, 0.1, 0.7, 1.0, 0.7, 0.9, 0.6, 0.9, 0.6, 1.0, 0.7, 0.9, 0.7, 0.8, 0.6, 0.8, 0.6, 0.9, 0.7, 0.8, 0.7, 0.7, 0.6, 0.7, 0.6, 0.8, 0.7, 0.7, 0.7, 0.6, 0.6, 0.6, 0.6, 0.7, 0.7, 0.6, 0.7, 0.5, 0.6, 0.5, 0.6, 0.6, 0.7, 0.5, 0.7, 0.4, 0.6, 0.4, 0.6, 0.5, 0.7, 0.4, 0.7, 0.3, 0.6, 0.3, 0.6, 0.4, 0.7, 0.3, 0.7, 0.2, 0.6, 0.2, 0.6, 0.3, 0.7, 0.2, 0.7, 0.1, 0.6, 0.1, 0.6, 0.2, 0.7, 0.1, 0.7, 0.0, 0.6, 0.0, 0.6, 0.1, 0.8, 1.0, 0.8, 0.9, 0.7, 0.9, 0.7, 1.0, 0.8, 0.9, 0.8, 0.8, 0.7, 0.8, 0.7, 0.9, 0.8, 0.8, 0.8, 0.7, 0.7, 0.7, 0.7, 0.8, 0.8, 0.7, 0.8, 0.6, 0.7, 0.6, 0.7, 0.7, 0.8, 0.6, 0.8, 0.5, 0.7, 0.5, 0.7, 0.6, 0.8, 0.5, 0.8, 0.4, 0.7, 0.4, 0.7, 0.5, 0.8, 0.4, 0.8, 0.3, 0.7, 0.3, 0.7, 0.4, 0.8, 0.3, 0.8, 0.2, 0.7, 0.2, 0.7, 0.3, 0.8, 0.2, 0.8, 0.1, 0.7, 0.1, 0.7, 0.2, 0.8, 0.1, 0.8, 0.0, 0.7, 0.0, 0.7, 0.1, 0.9, 1.0, 0.9, 0.9, 0.8, 0.9, 0.8, 1.0, 0.9, 0.9, 0.9, 0.8, 0.8, 0.8, 0.8, 0.9, 0.9, 0.8, 0.9, 0.7, 0.8, 0.7, 0.8, 0.8, 0.9, 0.7, 0.9, 0.6, 0.8, 0.6, 0.8, 0.7, 0.9, 0.6, 0.9, 0.5, 0.8, 0.5, 0.8, 0.6, 0.9, 0.5, 0.9, 0.4, 0.8, 0.4, 0.8, 0.5, 0.9, 0.4, 0.9, 0.3, 0.8, 0.3, 0.8, 0.4, 0.9, 0.3, 0.9, 0.2, 0.8, 0.2, 0.8, 0.3, 0.9, 0.2, 0.9, 0.1, 0.8, 0.1, 0.8, 0.2, 0.9, 0.1, 0.9, 0.0, 0.8, 0.0, 0.8, 0.1, 1.0, 1.0, 1.0, 0.9, 0.9, 0.9, 0.9, 1.0, 1.0, 0.9, 1.0, 0.8, 0.9, 0.8, 0.9, 0.9, 1.0, 0.8, 1.0, 0.7, 0.9, 0.7, 0.9, 0.8, 1.0, 0.7, 1.0, 0.6, 0.9, 0.6, 0.9, 0.7, 1.0, 0.6, 1.0, 0.5, 0.9, 0.5, 0.9, 0.6, 1.0, 0.5, 1.0, 0.4, 0.9, 0.4, 0.9, 0.5, 1.0, 0.4, 1.0, 0.3, 0.9, 0.3, 0.9, 0.4, 1.0, 0.3, 1.0, 0.2, 0.9, 0.2, 0.9, 0.3, 1.0, 0.2, 1.0, 0.1, 0.9, 0.1, 0.9, 0.2, 1.0, 0.1, 1.0, 0.0, 0.9, 0.0, 0.9, 0.1, 0.0, 0.0, 0.0, 0.0, 0.0, 0.0, 0.0, 0.0, 0.5, 1.0, 0.5, 1.0, 0.5, 1.0, 0.5, 1.0, 0.5, 1.0, 0.5, 1.0, 0.5, 1.0, 0.5, 1.0, 0.5, 1.0, 0.5, 1.0, 0.5, 1.0, 0.5, 1.0, 0.5, 1.0, 0.5, 1.0, 0.5, 1.0, 0.5, 1.0, 0.5, 1.0, 0.5, 1.0, 0.5, 1.0, 0.5, 1.0, 0.5, 1.0, 0.5, 1.0, 0.5, 1.0, 0.5, 1.0, 0.0, 0.0, 0.0, 0.0, 0.0, 0.0, 0.0, 0.0, 0.0, 0.0, 0.0, 0.0, 0.0, 0.0, 0.0, 0.0, 0.0, 0.0, 0.0, 0.0, 0.0, 0.0, 0.0, 0.0, 0.0, 0.0, 0.0, 0.0, 0.5, 1.0, 0.5, 1.0, 0.5, 1.0, 0.0, 0.0, 0.5, 1.0, 0.0, 0.0, 0.0, 0.0, 0.0, 0.0, 0.0, 0.0, 0.0, 0.0, 0.0, 0.0, 0.0, 0.0, 0.0, 0.0, 0.0, 0.0, 0.5, 1.0, 0.5, 1.0, 0.5, 1.0, 0.5, 1.0, 0.5, 1.0, 0.5, 1.0, 0.5, 1.0, 0.5, 1.0, 0.5, 1.0, 0.5, 1.0, 0.5, 1.0, 0.5, 1.0, 0.5, 1.0, 0.5, 1.0, 0.5, 1.0, 0.5, 1.0, 0.5, 1.0, 0.5, 1.0, 0.5, 1.0, 0.5, 1.0, 0.5, 1.0, 0.5, 1.0, 0.5, 1.0, 0.5, 1.0, 0.5, 1.0, 0.5, 1.0, 0.5, 1.0, 0.5, 1.0, 0.5, 1.0, 0.5, 1.0, 0.5, 1.0, 0.5, 1.0, 0.5, 1.0, 0.5, 1.0, 0.5, 1.0, 0.5, 1.0, 0.5, 1.0, 0.5, 1.0, 0.5, 1.0, 0.5, 1.0, 0.5, 1.0, 0.5, 1.0, 0.5, 1.0, 0.5, 1.0, 0.5, 1.0, 0.5, 1.0, 0.5, 1.0, 0.5, 1.0, 0.5, 1.0, 0.5, 1.0, 0.5, 1.0, 0.5, 1.0, 0.5, 1.0, 0.5, 1.0, 0.5, 1.0, 0.5, 1.0, 0.5, 1.0, 0.5, 1.0, 0.5, 1.0, 0.5, 1.0, 0.0, 0.0, 0.0, 0.0, 0.0, 0.0, 0.0, 0.0, 0.5, 1.0, 0.5, 1.0, 0.5, 1.0, 0.5, 1.0, 0.5, 1.0, 0.5, 1.0, 0.5, 1.0, 0.5, 1.0, 0.5, 1.0, 0.5, 1.0, 0.5, 1.0, 0.5, 1.0, 0.5, 1.0, 0.5, 1.0, 0.5, 1.0, 0.5, 1.0, 0.5, 1.0, 0.5, 1.0, 0.5, 1.0, 0.5, 1.0, 0.0, 0.0, 0.0, 0.0, 0.0, 0.0, 0.0, 0.0, 0.5, 1.0, 0.5, 1.0, 0.5, 1.0, 0.5, 1.0, 0.5, 1.0, 0.5, 1.0, 0.5, 1.0, 0.5, 1.0, 0.5, 1.0, 0.5, 1.0, 0.5, 1.0, 0.5, 1.0, 0.0, 0.0, 0.0, 0.0, 0.0, 0.0, 0.0, 0.0, 0.0, 0.0, 0.0, 0.0, 0.0, 0.0, 0.0, 0.0, 0.0, 0.0, 0.0, 0.0, 0.0, 0.0, 0.0, 0.0, 0.0, 0.0, 0.0, 0.0, 0.0, 0.0, 0.0, 0.0, 0.0, 0.0, 0.0, 0.0, 0.0, 0.0, 0.0, 0.0, 0.5, 1.0, 0.5, 1.0, 0.5, 1.0, 0.5, 1.0, 0.5, 1.0, 0.5, 1.0, 0.5, 1.0, 0.5, 1.0, 0.5, 1.0, 0.5, 1.0, 0.5, 1.0, 0.5, 1.0, 0.5, 1.0, 0.5, 1.0, 0.5, 1.0, 0.0, 0.0, 0.5, 1.0, 0.0, 0.0, 0.0, 0.0, 0.5, 1.0, 0.5, 1.0, 0.0, 0.0, 0.0, 0.0, 0.5, 1.0, 0.5, 1.0, 0.5, 1.0, 0.5, 1.0, 0.5, 1.0, 0.5, 1.0, 0.5, 1.0, 0.5, 1.0, 0.5, 1.0, 0.5, 1.0, 0.0, 0.0, 0.0, 0.0, 0.5, 1.0, 0.5, 1.0, 0.5, 1.0, 0.5, 1.0, 0.5, 1.0, 0.5, 1.0, 0.5, 1.0, 0.5, 1.0, 0.5, 1.0, 0.5, 1.0, 0.5, 1.0, 0.5, 1.0, 0.5, 1.0, 0.5, 1.0, 0.5, 1.0, 0.5, 1.0, 0.5, 1.0, 0.5, 1.0, 0.5, 1.0, 0.5, 1.0, 0.5, 1.0, 0.5, 1.0, 0.5, 1.0, 0.5, 1.0, 0.5, 1.0, 0.5, 1.0, 0.5, 1.0, 0.0, 0.0, 0.0, 0.0, 0.5, 1.0, 0.5, 1.0, 0.5, 1.0, 0.5, 1.0, 0.5, 1.0, 0.5, 1.0, 0.5, 1.0, 0.5, 1.0, 0.5, 1.0, 0.5, 1.0, 0.5, 1.0, 0.5, 1.0, 0.5, 1.0, 0.5, 1.0, 0.5, 1.0, 0.5, 1.0, 0.5, 1.0, 0.5, 1.0, 0.5, 1.0, 0.5, 1.0, 0.5, 1.0, 0.5, 1.0, 0.5, 1.0, 0.5, 1.0, 0.5, 1.0, 0.5, 1.0, 0.5, 1.0, 0.5, 1.0, 0.5, 1.0, 0.5, 1.0, 0.5, 1.0, 0.5, 1.0, 0.5, 1.0, 0.5, 1.0, 0.5, 1.0, 0.5, 1.0, 0.5, 1.0, 0.5, 1.0, 0.5, 1.0, 0.5, 1.0, 0.5, 1.0, 0.5, 1.0, 0.5, 1.0, 0.5, 1.0, 0.5, 1.0, 0.5, 1.0, 0.5, 1.0, 0.5, 1.0, 0.5, 1.0, 0.5, 1.0, 0.5, 1.0, 0.5, 1.0, 0.5, 1.0, 0.5, 1.0, 0.5, 1.0, 0.5, 1.0, 0.5, 1.0, 0.5, 1.0, 0.5, 1.0, 0.5, 1.0, 0.5, 1.0, 0.5, 1.0, 0.5, 1.0, 0.5, 1.0, 0.5, 1.0, 0.5, 1.0, 0.5, 1.0, 0.5, 1.0, 0.5, 1.0, 0.5, 1.0, 0.5, 1.0, 0.5, 1.0, 0.5, 1.0, 0.5, 1.0, 0.5, 1.0, 0.5, 1.0, 0.5, 1.0, 0.5, 1.0, 0.5, 1.0, 0.5, 1.0, 0.5, 1.0, 0.5, 1.0, 0.5, 1.0, 0.5, 1.0, 0.0, 0.0, 0.0, 0.0, 0.0, 0.0, 0.0, 0.0, 0.5, 1.0, 0.5, 1.0, 0.5, 1.0, 0.5, 1.0, 0.5, 1.0, 0.5, 1.0, 0.5, 1.0, 0.5, 1.0, 0.5, 1.0, 0.5, 1.0, 0.5, 1.0, 0.5, 1.0, 0.5, 1.0, 0.5, 1.0, 0.5, 1.0, 0.5, 1.0, 0.5, 1.0, 0.5, 1.0, 0.5, 1.0, 0.5, 1.0, 0.5, 1.0, 0.5, 1.0, 0.5, 1.0, 0.5, 1.0, 0.5, 1.0, 0.5, 1.0, 0.5, 1.0, 0.5, 1.0, 0.5, 1.0, 0.5, 1.0, 0.5, 1.0, 0.5, 1.0, 0.5, 1.0, 0.5, 1.0, 0.5, 1.0, 0.5, 1.0, 0.5, 1.0, 0.5, 1.0, 0.5, 1.0, 0.5, 1.0, 0.5, 1.0, 0.5, 1.0, 0.5, 1.0, 0.5, 1.0, 0.5, 1.0, 0.5, 1.0, 0.5, 1.0, 0.5, 1.0, 0.5, 1.0, 0.5, 1.0, 0.5, 1.0, 0.5, 1.0, 0.5, 1.0, 0.5, 1.0, 0.5, 1.0, 0.5, 1.0, 0.5, 1.0, 0.5, 1.0, 0.5, 1.0, 0.5, 1.0, 0.5, 1.0, 0.5, 1.0, 0.5, 1.0, 0.5, 1.0, 0.5, 1.0, 0.5, 1.0, 0.5, 1.0, 0.5, 1.0, 0.5, 1.0, 0.5, 1.0, 0.5, 1.0, 0.5, 1.0, 0.5, 1.0, 0.5, 1.0, 0.5, 1.0, 0.5, 1.0, 0.5, 1.0, 0.5, 1.0, 0.5, 1.0, 0.5, 1.0, 0.5, 1.0, 0.5, 1.0, 0.5, 1.0, 0.5, 1.0, 0.5, 1.0, 0.5, 1.0, 0.5, 1.0, 0.5, 1.0, 0.5, 1.0, 0.5, 1.0, 0.5, 1.0, 0.5, 1.0, 0.5, 1.0, 0.5, 1.0, 0.5, 1.0, 0.5, 1.0, 0.5, 1.0, 0.5, 1.0, 0.5, 1.0, 0.5, 1.0, 0.0, 0.0, 0.5, 1.0, 0.5, 1.0, 0.0, 0.0, 0.5, 1.0, 0.5, 1.0, 0.5, 1.0, 0.5, 1.0, 0.5, 1.0, 0.5, 1.0, 0.5, 1.0, 0.5, 1.0, 0.0, 0.0, 0.0, 0.0, 0.0, 0.0, 0.0, 0.0, 0.0, 0.0, 0.0, 0.0, 0.0, 0.0, 0.0, 0.0, 0.5, 1.0, 0.5, 1.0, 0.5, 1.0, 0.5, 1.0, 0.5, 1.0, 0.5, 1.0, 0.5, 1.0, 0.5, 1.0, 0.5, 1.0, 0.5, 1.0, 0.5, 1.0, 0.5, 1.0, 0.5, 1.0, 0.5, 1.0, 0.5, 1.0, 0.5, 1.0, 0.5, 1.0, 0.5, 1.0, 0.5, 1.0, 0.5, 1.0, 0.0, 0.0, 0.0, 0.0, 0.0, 0.0, 0.0, 0.0, 0.0, 0.0, 0.0, 0.0, 0.0, 0.0, 0.0, 0.0, 0.0, 0.0, 0.0, 0.0, 0.0, 0.0, 0.0, 0.0, 0.0, 0.0, 0.0, 0.0, 0.0, 0.0, 0.0, 0.0, 0.5, 1.0, 0.5, 1.0, 0.5, 1.0, 0.5, 1.0, 0.5, 1.0, 0.5, 1.0, 0.5, 1.0, 0.5, 1.0, 0.5, 1.0, 0.5, 1.0, 0.5, 1.0, 0.5, 1.0, 0.5, 1.0, 0.5, 1.0, 0.5, 1.0, 0.5, 1.0, 0.5, 1.0, 0.5, 1.0, 0.5, 1.0, 0.5, 1.0, 0.5, 1.0, 0.5, 1.0, 0.0, 0.0, 0.5, 1.0, 0.5, 1.0, 0.5, 1.0, 0.5, 1.0, 0.5, 1.0, 0.5, 1.0, 0.5, 1.0, 0.5, 1.0, 0.5, 1.0, 0.5, 1.0, 0.5, 1.0, 0.5, 1.0, 0.5, 1.0, 0.0, 0.0, 0.0, 0.0, 0.0, 0.0, 0.0, 0.0, 0.0, 0.0, 0.0, 0.0, 0.0, 0.0, 0.0, 0.0, 0.5, 1.0, 0.5, 1.0, 0.5, 1.0, 0.5, 1.0, 0.0, 0.0, 0.0, 0.0, 0.0, 0.0, 0.0, 0.0, 0.5, 1.0, 0.5, 1.0, 0.5, 1.0, 0.5, 1.0, 0.5, 1.0, 0.5, 1.0, 0.5, 1.0, 0.5, 1.0, 0.5, 1.0, 0.5, 1.0, 0.5, 1.0, 0.5, 1.0, 0.5, 1.0, 0.5, 1.0, 0.5, 1.0, 0.5, 1.0, 0.5, 1.0, 0.5, 1.0, 0.5, 1.0, 0.5, 1.0, 0.5, 1.0, 0.5, 1.0, 0.5, 1.0, 0.5, 1.0, 0.5, 1.0, 0.5, 1.0, 0.5, 1.0, 0.5, 1.0, 0.5, 1.0, 0.5, 1.0, 0.5, 1.0, 0.0, 0.0, 0.5, 1.0, 0.5, 1.0, 0.5, 1.0, 0.5, 1.0, 0.5, 1.0, 0.5, 1.0, 0.5, 1.0, 0.5, 1.0, 0.5, 1.0, 0.5, 1.0, 0.5, 1.0, 0.5, 1.0, 0.5, 1.0, 0.5, 1.0, 0.5, 1.0, 0.5, 1.0, 0.5, 1.0, 0.5, 1.0, 0.5, 1.0, 0.5, 1.0, 0.5, 1.0, 0.5, 1.0, 0.5, 1.0, 0.5, 1.0, 0.5, 1.0, 0.5, 1.0, 0.5, 1.0, 0.5, 1.0, 0.5, 1.0, 0.5, 1.0, 0.5, 1.0, 0.5, 1.0, 0.5, 1.0, 0.5, 1.0, 0.5, 1.0, 0.5, 1.0, 0.5, 1.0, 0.5, 1.0, 0.5, 1.0, 0.5, 1.0, 0.5, 1.0, 0.5, 1.0, 0.5, 1.0, 0.5, 1.0, 0.5, 1.0, 0.5, 1.0, 0.5, 1.0, 0.5, 1.0, 0.5, 1.0, 0.0, 0.0, 0.0, 0.0, 0.5, 1.0, 0.5, 1.0, 0.0, 0.0, 0.0, 0.0, 0.5, 1.0, 0.5, 1.0, 0.0, 0.0, 0.0, 0.0, 0.5, 1.0, 0.5, 1.0, 0.0, 0.0, 0.0, 0.0, 0.5, 1.0, 0.5, 1.0, 0.0, 0.0, 0.0, 0.0, 0.5, 1.0, 0.5, 1.0, 0.5, 1.0, 0.5, 1.0, 0.5, 1.0, 0.5, 1.0, 0.5, 1.0, 0.5, 1.0, 0.5, 1.0, 0.5, 1.0, 0.5, 1.0, 0.5, 1.0, 0.5, 1.0, 0.5, 1.0, 0.5, 1.0, 0.5, 1.0, 0.5, 1.0, 0.5, 1.0, 0.5, 1.0, 0.5, 1.0, 0.5, 1.0, 0.5, 1.0, 0.5, 1.0, 0.5, 1.0, 0.5, 1.0, 0.5, 1.0, 0.5, 1.0, 0.5, 1.0, 0.5, 1.0, 0.5, 1.0, 0.5, 1.0, 0.5, 1.0, 0.5, 1.0, 0.5, 1.0, 0.5, 1.0, 0.5, 1.0, 0.5, 1.0, 0.5, 1.0, 0.5, 1.0, 0.5, 1.0, 0.5, 1.0, 0.5, 1.0, 0.5, 1.0, 0.5, 1.0, 0.5, 1.0, 0.5, 1.0, 0.5, 1.0, 0.5, 1.0, 0.5, 1.0, 0.5, 1.0, 0.5, 1.0, 0.5, 1.0, 0.5, 1.0, 0.5, 1.0, 0.5, 1.0, 0.5, 1.0, 0.5, 1.0, 0.5, 1.0, 0.5, 1.0, 0.5, 1.0, 0.5, 1.0, 0.5, 1.0, 0.5, 1.0, 0.5, 1.0, 0.5, 1.0, 0.5, 1.0, 0.5, 1.0, 0.5, 1.0, 0.5, 1.0, 0.5, 1.0, 0.5, 1.0, 0.5, 1.0, 0.5, 1.0, 0.5, 1.0, 0.5, 1.0, 0.5, 1.0, 0.5, 1.0, 0.5, 1.0, 0.5, 1.0, 0.5, 1.0, 0.5, 1.0, 0.5, 1.0, 0.5, 1.0, 0.5, 1.0, 0.5, 1.0, 0.5, 1.0, 0.5, 1.0, 0.5, 1.0, 0.5, 1.0, 0.5, 1.0, 0.5, 1.0, 0.5, 1.0, 0.5, 1.0, 0.5, 1.0, 0.5, 1.0, 0.5, 1.0, 0.5, 1.0, 0.5, 1.0, 0.5, 1.0, 0.5, 1.0, 0.5, 1.0, 0.5, 1.0, 0.5, 1.0, 0.5, 1.0, 0.5, 1.0, 0.5, 1.0, 0.5, 1.0, 0.5, 1.0, 0.5, 1.0, 0.5, 1.0, 0.5, 1.0, 0.5, 1.0, 0.5, 1.0, 0.5, 1.0, 0.5, 1.0, 0.5, 1.0, 0.5, 1.0, 0.5, 1.0, 0.5, 1.0, 0.5, 1.0, 0.5, 1.0, 0.5, 1.0, 0.5, 1.0, 0.5, 1.0, 0.5, 1.0, 0.5, 1.0, 0.5, 1.0, 0.5, 1.0, 0.5, 1.0, 0.5, 1.0, 0.5, 1.0, 0.5, 1.0, 0.5, 1.0, 0.5, 1.0, 0.5, 1.0, 0.5, 1.0, 0.5, 1.0, 0.5, 1.0, 0.5, 1.0, 0.5, 1.0, 0.5, 1.0, 0.5, 1.0, 0.5, 1.0, 0.5, 1.0, 0.5, 1.0, 0.5, 1.0, 0.5, 1.0, 0.5, 1.0, 0.5, 1.0, 0.5, 1.0, 0.5, 1.0, 0.5, 1.0, 0.5, 1.0, 0.5, 1.0, 0.5, 1.0, 0.5, 1.0, 0.5, 1.0, 0.5, 1.0, 0.5, 1.0, 0.5, 1.0, 0.5, 1.0, 0.5, 1.0, 0.5, 1.0, 0.5, 1.0, 0.5, 1.0, 0.5, 1.0, 0.5, 1.0, 0.5, 1.0, 0.5, 1.0, 0.5, 1.0, 0.5, 1.0, 0.5, 1.0, 0.5, 1.0, 0.5, 1.0, 0.5, 1.0, 0.5, 1.0, 0.5, 1.0, 0.5, 1.0, 0.5, 1.0, 0.5, 1.0, 0.5, 1.0, 0.5, 1.0, 0.5, 1.0, 0.5, 1.0, 0.5, 1.0, 0.5, 1.0, 0.5, 1.0, 0.5, 1.0, 0.5, 1.0, 0.5, 1.0, 0.5, 1.0, 0.5, 1.0, 0.5, 1.0, 0.5, 1.0, 0.5, 1.0, 0.5, 1.0, 0.5, 1.0, 0.5, 1.0, 0.5, 1.0, 0.5, 1.0, 0.5, 1.0, 0.5, 1.0, 0.5, 1.0, 0.5, 1.0, 0.5, 1.0, 0.5, 1.0, 0.5, 1.0, 0.5, 1.0, 0.5, 1.0, 0.5, 1.0, 0.5, 1.0, 0.5, 1.0, 0.5, 1.0, 0.5, 1.0, 0.5, 1.0, 0.5, 1.0, 0.5, 1.0, 0.5, 1.0, 0.5, 1.0, 0.5, 1.0, 0.5, 1.0, 0.5, 1.0, 0.5, 1.0, 0.5, 1.0, 0.5, 1.0, 0.0, 0.0, 0.3824, 0.7647, 0.5, 1.0, 0.5, 1.0, 0.3824, 0.7647, 0.5, 1.0, 0.5, 1.0, 0.5, 1.0, 0.0, 0.0, 0.4107, 0.8214, 0.3824, 0.7647, 0.0, 0.0, 0.4107, 0.8214, 0.5, 1.0, 0.5, 1.0, 0.3824, 0.7647, 0.0, 0.0, 0.5, 1.0, 0.4107, 0.8214, 0.0, 0.0, 0.5, 1.0, 0.5, 1.0, 0.5, 1.0, 0.4107, 0.8214, 0.4, 1.0, 0.3588, 1.0, 0.3, 1.0, 0.3, 1.0, 0.3588, 1.0, 0.3, 1.0, 0.3, 1.0, 0.3, 1.0, 0.5, 1.0, 0.4412, 1.0, 0.4059, 1.0, 0.4, 1.0, 0.4412, 1.0, 0.4, 1.0, 0.5, 1.0, 0.4059, 1.0, 0.5, 1.0, 0.5, 1.0, 0.4647, 1.0, 0.5, 1.0, 0.5, 1.0, 0.5, 1.0, 0.5, 1.0, 0.4647, 1.0, 0.0, 0.0, 0.1588, 0.4118, 0.0, 0.0, 0.0, 0.0, 0.1588, 0.4118, 0.2471, 0.5882, 0.0, 0.0, 0.0, 0.0, 0.2471, 0.5882, 0.5, 1.0, 0.5, 1.0, 0.0, 0.0, 0.0, 0.0, 0.3, 1.0, 0.1235, 0.4118, 0.0, 0.0, 0.3, 1.0, 0.3, 1.0, 0.1765, 0.5882, 0.1235, 0.4118, 0.3, 1.0, 0.3, 1.0, 0.3, 1.0, 0.1765, 0.5882])
me_grid.materials.append(mat_woodfloor)
me_grid.materials.append(mat_tilefloor)
me_grid.materials.append(mat_carpetfloor)
me_grid.materials.append(mat_plasterwall)
me_grid.materials.append(mat_woodwall)
me_grid.materials.append(mat_tilewall)
me_grid.update()

# ---- objects
ob_grid = bpy.data.objects.new('Grid', me_grid)

# ---- transforms, parenting, visibility, modifiers, constraints
ob_grid.location = (0.0, 0.0, 0.0)

# ---- collection membership
scene.collection.objects.link(ob_grid)

# ---- scene / render settings (as saved in the file)
scene.frame_start = 1; scene.frame_end = 250; scene.frame_set(1)
scene.render.engine = 'BLENDER_EEVEE_NEXT'
scene.cycles.sampling_pattern = 'TABULATED_SOBOL'
scene.eevee.ray_tracing_options.trace_max_roughness = 0.0
bpy.context.view_layer.update()

# ---- added for rendering (the .blend has no active camera and no usable light): camera, sun
cam_auto = bpy.data.cameras.new('AutoCamera')
cam_auto.lens = 50.0
cam_auto.sensor_width = 36.0
cam_auto.clip_end = 1054.95
ob_auto_camera = bpy.data.objects.new('AutoCamera', cam_auto)
scene.collection.objects.link(ob_auto_camera)
ob_auto_camera.location = (53.1111, -62.1334, 53.5889)
ob_auto_camera.rotation_euler = (1.09748, -7.21219e-08, 0.694738)
scene.camera = ob_auto_camera
light_auto_sun = bpy.data.lights.new('AutoSun', 'SUN')
light_auto_sun.energy = 3.0
light_auto_sun.angle = 0.0523599
ob_auto_sun = bpy.data.objects.new('AutoSun', light_auto_sun)
scene.collection.objects.link(ob_auto_sun)
ob_auto_sun.rotation_euler = (0.872665, 0.174533, 0.523599)
bpy.context.view_layer.update()

